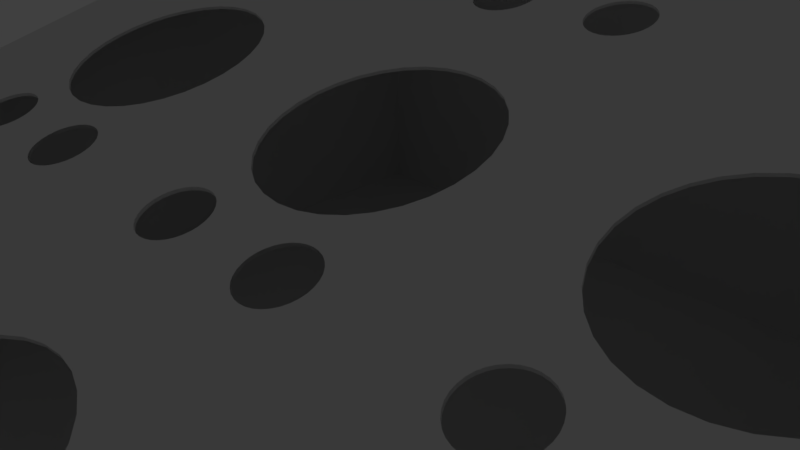 # Source: boitier.blend  (saved by Blender 2.79.0; exported with 4.5.12 LTS)
import bpy
from mathutils import Matrix  # noqa: F401  (used for matrix-valued properties, if any)

bpy.ops.wm.read_factory_settings(use_empty=True)
scene = bpy.context.scene
scene.name = 'Scene'

# ---- collections
col_collection_1 = bpy.data.collections.new('Collection 1'); scene.collection.children.link(col_collection_1)
col_collection_2 = bpy.data.collections.new('Collection 2'); scene.collection.children.link(col_collection_2)
col_collection_2.hide_render = True
col_collection_2.hide_viewport = True
col_collection_3 = bpy.data.collections.new('Collection 3'); scene.collection.children.link(col_collection_3)
col_collection_3.hide_render = True
col_collection_3.hide_viewport = True
col_collection_5 = bpy.data.collections.new('Collection 5'); scene.collection.children.link(col_collection_5)
col_collection_5.hide_render = True
col_collection_5.hide_viewport = True
col_collection_11 = bpy.data.collections.new('Collection 11'); scene.collection.children.link(col_collection_11)
col_collection_11.hide_render = True
col_collection_11.hide_viewport = True

# ---- materials (node trees are filled in below, after node groups)
mat_material = bpy.data.materials.new('Material')
mat_material.alpha_threshold = 0.0
mat_material.use_transparent_shadow = False
mat_material.roughness = 0.5
mat_material.line_color = (0.0, 0.0, 0.0, 1.0)

# ---- material node trees

# ---- world
world_world = bpy.data.worlds.new('World'); scene.world = world_world
world_world.color = (0.05088, 0.05088, 0.05088)
world_world.use_sun_shadow = False
world_world.sun_shadow_jitter_overblur = 0.0
world_world.cycles.sampling_method = 'MANUAL'

# ---- cameras
cam_camera = bpy.data.cameras.new('Camera')
cam_camera.clip_end = 100.0
cam_camera.lens = 35.0
cam_camera.sensor_width = 32.0
cam_camera.sensor_height = 18.0
cam_camera.ortho_scale = 7.314
cam_camera.dof.focus_distance = 0.0
cam_camera.dof.aperture_fstop = 128.0

# ---- lights
light_lamp = bpy.data.lights.new('Lamp', 'POINT')
light_lamp.transmission_factor = 0.0
light_lamp.cutoff_distance = 30.0
light_lamp.energy = 100.0
light_lamp.shadow_buffer_clip_start = 1.001
light_lamp.shadow_soft_size = 0.1
light_lamp.shadow_maximum_resolution = 0.006
light_lamp.use_absolute_resolution = True

# ---- meshes
me_cube_007 = bpy.data.meshes.new('Cube.007')
me_cube_007.from_pydata([(-101.2, -101.2, -101.2), (-101.2, -101.4, -24.23), (-101.2, 101.2, -101.2), (-101.1, 100.8, 101.5), (101.2, -101.2, -101.2), (101.2, -101.4, -24.23), (101.2, 101.2, -101.2), (101.1, 100.8, 101.5), (-100.0, -100.0, -100.0), (-100.0, -100.0, -25.0), (-100.0, 100.0, -100.0), (-100.0, 100.0, 100.0), (100.0, -100.0, -100.0), (100.0, -100.0, -25.0), (100.0, 100.0, -100.0), (100.0, 100.0, 100.0), (77.29, -1.45, 37.89), (77.29, -1.285, 36.7), (76.21, -4.839, 35.78), (76.21, -4.673, 34.58), (74.47, -7.962, 33.84), (74.47, -7.795, 32.63), (72.13, -10.7, 32.14), (72.13, -10.53, 30.92), (69.28, -12.95, 30.74), (69.28, -12.78, 29.51), (66.03, -48.98, 8.34), (66.03, -48.8, 7.001), (69.28, -50.65, 7.303), (69.28, -50.47, 5.958), (72.13, -52.9, 5.906), (72.13, -52.71, 4.555), (74.47, -55.64, 4.204), (74.47, -55.45, 2.844), (76.21, -58.76, 2.262), (76.21, -58.57, 0.8929), (77.29, -62.15, 0.1554), (77.29, -61.96, -1.224), (77.65, -65.67, -2.036), (77.65, -65.48, -3.426), (77.29, -69.2, -4.227), (77.29, -69.01, -5.628), (76.21, -72.59, -6.333), (76.21, -72.39, -7.745), (74.47, -75.71, -8.275), (74.47, -75.51, -9.697), (72.13, -78.45, -9.977), (72.13, -78.25, -11.41), (69.28, -80.7, -11.37), (69.28, -80.5, -12.81), (66.03, -82.37, -12.41), (66.03, -82.17, -13.85), (48.37, -12.95, 30.74), (48.37, -12.78, 29.51), (66.03, -14.62, 29.7), (66.03, -14.45, 28.47), (51.62, -14.62, 29.7), (51.62, -14.45, 28.47), (62.5, -15.64, 29.07), (62.5, -15.47, 27.83), (55.15, -15.64, 29.07), (55.15, -15.47, 27.83), (58.82, -15.99, 28.85), (58.82, -15.82, 27.61), (62.5, -47.95, 8.979), (62.5, -47.77, 7.644), (58.82, -47.61, 9.195), (58.82, -47.42, 7.86), (55.15, -47.95, 8.979), (55.15, -47.77, 7.644), (51.62, -48.98, 8.34), (51.62, -48.8, 7.001), (48.37, -50.65, 7.303), (48.37, -50.47, 5.958), (48.37, -80.7, -11.37), (48.37, -80.5, -12.81), (51.62, -82.37, -12.41), (51.62, -82.17, -13.85), (62.5, -83.39, -13.05), (62.5, -83.19, -14.5), (55.15, -83.39, -13.05), (55.15, -83.19, -14.5), (58.82, -83.74, -13.27), (58.82, -83.54, -14.71), (18.46, -1.45, 37.89), (18.46, -1.285, 36.7), (17.39, -4.839, 35.78), (17.39, -4.673, 34.58), (41.43, -4.839, 35.78), (41.43, -4.673, 34.58), (43.17, -7.962, 33.84), (43.17, -7.795, 32.63), (45.51, -10.7, 32.14), (45.51, -10.53, 30.92), (45.51, -52.9, 5.906), (45.51, -52.71, 4.555), (43.17, -55.64, 4.204), (43.17, -55.45, 2.844), (41.43, -58.76, 2.262), (41.43, -58.57, 0.8929), (17.39, -58.76, 2.262), (17.39, -58.57, 0.8929), (18.46, -62.15, 0.1554), (18.46, -61.96, -1.224), (40.36, -62.15, 0.1554), (40.36, -61.96, -1.224), (18.82, -65.67, -2.036), (18.82, -65.48, -3.426), (40.0, -65.67, -2.036), (40.0, -65.48, -3.426), (18.46, -69.2, -4.227), (18.46, -69.01, -5.628), (40.36, -69.2, -4.227), (40.36, -69.01, -5.628), (17.39, -72.59, -6.333), (17.39, -72.39, -7.745), (41.43, -72.59, -6.333), (41.43, -72.39, -7.745), (43.17, -75.71, -8.275), (43.17, -75.51, -9.697), (45.51, -78.45, -9.977), (45.51, -78.25, -11.41), (15.65, -7.962, 33.84), (15.65, -7.795, 32.63), (13.31, -10.7, 32.14), (13.31, -10.53, 30.92), (10.46, -12.95, 30.74), (10.46, -12.78, 29.51), (7.203, -14.62, 29.7), (7.203, -14.45, 28.47), (3.672, -15.64, 29.07), (3.672, -15.47, 27.83), (3.672, -47.95, 8.979), (3.672, -47.77, 7.643), (7.203, -48.98, 8.34), (7.203, -48.8, 7.001), (10.46, -50.65, 7.303), (10.46, -50.47, 5.958), (13.31, -52.9, 5.906), (13.31, -52.71, 4.555), (15.65, -55.64, 4.204), (15.65, -55.45, 2.844), (15.65, -75.71, -8.275), (15.65, -75.51, -9.697), (13.31, -78.45, -9.977), (13.31, -78.25, -11.41), (10.46, -80.7, -11.37), (10.46, -80.5, -12.81), (7.203, -82.37, -12.41), (7.203, -82.17, -13.85), (3.672, -83.39, -13.05), (3.672, -83.19, -14.5), (-15.65, -7.962, 33.84), (-15.65, -7.795, 32.63), (-13.31, -10.7, 32.14), (-13.31, -10.53, 30.92), (-10.46, -12.95, 30.74), (-10.46, -12.78, 29.51), (-7.203, -14.62, 29.7), (-7.203, -14.45, 28.47), (-3.672, -15.64, 29.07), (-3.672, -15.47, 27.83), (-3.815e-06, -15.99, 28.85), (-3.815e-06, -15.82, 27.61), (0.0, -47.61, 9.195), (0.0, -47.42, 7.86), (-3.672, -47.95, 8.979), (-3.672, -47.77, 7.644), (-7.203, -48.98, 8.34), (-7.203, -48.8, 7.001), (-10.46, -50.65, 7.303), (-10.46, -50.47, 5.958), (-13.31, -52.9, 5.906), (-13.31, -52.71, 4.555), (-15.65, -55.64, 4.204), (-15.65, -55.45, 2.844), (-15.65, -75.71, -8.275), (-15.65, -75.51, -9.697), (-13.31, -78.45, -9.977), (-13.31, -78.25, -11.41), (-10.46, -80.7, -11.37), (-10.46, -80.5, -12.81), (-7.203, -82.37, -12.41), (-7.203, -82.17, -13.85), (-3.672, -83.39, -13.05), (-3.672, -83.19, -14.5), (-3.815e-06, -83.74, -13.27), (-3.815e-06, -83.54, -14.71), (-40.36, -1.45, 37.89), (-40.36, -1.285, 36.7), (-41.43, -4.839, 35.78), (-41.43, -4.673, 34.58), (-17.39, -4.839, 35.78), (-17.39, -4.673, 34.58), (-43.17, -55.64, 4.204), (-43.17, -55.45, 2.844), (-41.43, -58.76, 2.262), (-41.43, -58.57, 0.8929), (-17.39, -58.76, 2.262), (-17.39, -58.57, 0.8929), (-40.36, -62.15, 0.1554), (-40.36, -61.96, -1.224), (-18.46, -62.15, 0.1554), (-18.46, -61.96, -1.224), (-40.0, -65.67, -2.036), (-40.0, -65.48, -3.426), (-18.82, -65.67, -2.036), (-18.82, -65.48, -3.426), (-40.36, -69.2, -4.227), (-40.36, -69.01, -5.628), (-18.46, -69.2, -4.227), (-18.46, -69.01, -5.628), (-41.43, -72.59, -6.333), (-41.43, -72.39, -7.745), (-17.39, -72.59, -6.333), (-17.39, -72.39, -7.745), (-43.17, -75.71, -8.275), (-43.17, -75.51, -9.697), (-43.17, -7.962, 33.84), (-43.17, -7.795, 32.63), (-45.51, -10.7, 32.14), (-45.51, -10.53, 30.92), (-48.37, -12.95, 30.74), (-48.37, -12.78, 29.51), (-51.62, -14.62, 29.7), (-51.62, -14.45, 28.47), (-55.15, -15.64, 29.07), (-55.15, -15.47, 27.83), (-62.5, -15.64, 29.07), (-62.5, -15.47, 27.83), (-58.82, -15.99, 28.85), (-58.82, -15.82, 27.61), (-55.15, -47.95, 8.979), (-55.15, -47.77, 7.643), (-58.82, -47.61, 9.195), (-58.82, -47.42, 7.86), (-62.5, -47.95, 8.979), (-62.5, -47.77, 7.644), (-51.62, -48.98, 8.34), (-51.62, -48.8, 7.001), (-48.37, -50.65, 7.303), (-48.37, -50.47, 5.958), (-45.51, -52.9, 5.906), (-45.51, -52.71, 4.555), (-45.51, -78.45, -9.977), (-45.51, -78.25, -11.41), (-48.37, -80.7, -11.37), (-48.37, -80.5, -12.81), (-51.62, -82.37, -12.41), (-51.62, -82.17, -13.85), (-55.15, -83.39, -13.05), (-55.15, -83.19, -14.5), (-62.5, -83.39, -13.05), (-62.5, -83.19, -14.5), (-58.82, -83.74, -13.27), (-58.82, -83.54, -14.71), (-76.21, -4.839, 35.78), (-76.21, -4.673, 34.58), (-74.47, -7.962, 33.84), (-74.47, -7.795, 32.63), (-72.13, -10.7, 32.14), (-72.13, -10.53, 30.92), (-69.28, -12.95, 30.74), (-69.28, -12.78, 29.51), (-66.03, -14.62, 29.7), (-66.03, -14.45, 28.47), (-66.03, -48.98, 8.34), (-66.03, -48.8, 7.001), (-69.28, -50.65, 7.303), (-69.28, -50.47, 5.958), (-72.13, -52.9, 5.906), (-72.13, -52.71, 4.555), (-74.47, -55.64, 4.204), (-74.47, -55.45, 2.844), (-76.21, -58.76, 2.262), (-76.21, -58.57, 0.8929), (-77.29, -62.15, 0.1554), (-77.29, -61.96, -1.224), (-77.65, -65.67, -2.036), (-77.65, -65.48, -3.426), (-77.29, -69.2, -4.227), (-77.29, -69.01, -5.628), (-76.21, -72.59, -6.333), (-76.21, -72.39, -7.745), (-74.47, -75.71, -8.275), (-74.47, -75.51, -9.697), (-72.13, -78.45, -9.977), (-72.13, -78.25, -11.41), (-69.28, -80.7, -11.37), (-69.28, -80.5, -12.81), (-66.03, -82.37, -12.41), (-66.03, -82.17, -13.85), (77.29, 5.599, 42.27), (77.29, 5.761, 41.1), (77.65, 2.075, 40.08), (77.65, 2.238, 38.9), (76.21, 8.988, 44.38), (76.21, 9.149, 43.22), (72.13, 14.85, 48.02), (72.13, 15.01, 46.88), (69.28, 17.1, 49.42), (69.28, 17.25, 48.28), (74.47, 12.11, 46.32), (74.47, 12.27, 45.17), (62.5, 19.79, 51.1), (62.5, 19.95, 49.97), (66.03, 18.77, 50.46), (66.03, 18.92, 49.33), (55.15, 19.79, 51.1), (55.15, 19.95, 49.97), (51.62, 18.77, 50.46), (51.62, 18.92, 49.33), (48.37, 17.1, 49.42), (48.37, 17.25, 48.28), (45.51, 14.85, 48.02), (45.51, 15.01, 46.88), (43.17, 12.11, 46.32), (43.17, 12.27, 45.17), (15.65, 12.11, 46.32), (15.65, 12.27, 45.17), (17.39, 8.988, 44.38), (17.39, 9.149, 43.22), (41.43, 8.988, 44.38), (41.43, 9.149, 43.22), (18.46, 5.599, 42.27), (18.46, 5.761, 41.1), (40.36, 5.599, 42.27), (40.36, 5.761, 41.1), (18.82, 2.075, 40.08), (18.82, 2.238, 38.9), (40.0, 2.075, 40.08), (40.0, 2.238, 38.9), (40.36, -1.45, 37.89), (40.36, -1.285, 36.7), (10.46, 17.1, 49.42), (10.46, 17.25, 48.28), (13.31, 14.85, 48.02), (13.31, 15.01, 46.88), (3.672, 19.79, 51.1), (3.672, 19.95, 49.97), (7.203, 18.77, 50.46), (7.203, 18.92, 49.33), (-7.203, 18.77, 50.46), (-7.203, 18.92, 49.33), (-3.672, 19.79, 51.1), (-3.672, 19.95, 49.97), (-10.46, 17.1, 49.42), (-10.46, 17.25, 48.28), (-13.31, 14.85, 48.02), (-13.31, 15.01, 46.88), (-15.65, 12.11, 46.32), (-15.65, 12.27, 45.17), (-17.39, 8.988, 44.38), (-17.39, 9.149, 43.22), (-18.46, 5.599, 42.27), (-18.46, 5.761, 41.1), (-40.0, 2.075, 40.08), (-40.0, 2.238, 38.9), (-18.82, 2.075, 40.08), (-18.82, 2.238, 38.9), (-18.46, -1.45, 37.89), (-18.46, -1.285, 36.7), (-41.43, 8.988, 44.38), (-41.43, 9.149, 43.22), (-40.36, 5.599, 42.27), (-40.36, 5.761, 41.1), (-55.15, 19.79, 51.1), (-55.15, 19.95, 49.97), (-62.5, 19.79, 51.1), (-62.5, 19.95, 49.97), (-51.62, 18.77, 50.46), (-51.62, 18.92, 49.33), (-66.03, 18.77, 50.46), (-66.03, 18.92, 49.33), (-48.37, 17.1, 49.42), (-48.37, 17.25, 48.28), (-69.28, 17.1, 49.42), (-69.28, 17.25, 48.28), (-45.51, 14.85, 48.02), (-45.51, 15.01, 46.88), (-72.13, 14.85, 48.02), (-72.13, 15.01, 46.88), (-43.17, 12.11, 46.32), (-43.17, 12.27, 45.17), (-74.47, 12.11, 46.32), (-74.47, 12.27, 45.17), (-76.21, 8.988, 44.38), (-76.21, 9.149, 43.22), (-77.29, 5.599, 42.27), (-77.29, 5.761, 41.1), (-77.65, 2.075, 40.08), (-77.65, 2.238, 38.9), (-77.29, -1.45, 37.89), (-77.29, -1.285, 36.7), (69.28, 54.8, 72.86), (69.28, 54.94, 71.84), (66.03, 53.13, 71.82), (66.03, 53.27, 70.8), (62.5, 52.1, 71.18), (62.5, 52.25, 70.15), (58.82, 51.76, 70.96), (58.82, 51.9, 69.94), (58.82, 20.14, 51.31), (58.82, 20.3, 50.19), (51.62, 53.13, 71.82), (51.62, 53.27, 70.8), (55.15, 52.1, 71.18), (55.15, 52.25, 70.15), (10.46, 54.8, 72.86), (10.46, 54.94, 71.84), (7.203, 53.13, 71.82), (7.203, 53.27, 70.8), (3.672, 52.1, 71.18), (3.672, 52.25, 70.15), (-3.672, 52.1, 71.18), (-3.672, 52.25, 70.15), (-3.815e-06, 51.76, 70.96), (-3.815e-06, 51.9, 69.94), (0.0, 20.14, 51.31), (0.0, 20.3, 50.19), (-48.37, 54.8, 72.86), (-48.37, 54.94, 71.84), (-51.62, 53.13, 71.82), (-51.62, 53.27, 70.8), (-7.203, 53.13, 71.82), (-7.203, 53.27, 70.8), (-55.15, 52.1, 71.18), (-55.15, 52.25, 70.15), (-58.82, 51.76, 70.96), (-58.82, 51.9, 69.94), (-58.82, 20.14, 51.31), (-58.82, 20.3, 50.19), (-66.03, 53.13, 71.82), (-66.03, 53.27, 70.8), (-62.5, 52.1, 71.18), (-62.5, 52.25, 70.15), (76.21, 62.91, 77.9), (76.21, 63.05, 76.9), (74.47, 59.79, 75.96), (74.47, 59.92, 74.95), (72.13, 57.05, 74.25), (72.13, 57.19, 73.24), (45.51, 57.05, 74.25), (45.51, 57.19, 73.24), (48.37, 54.8, 72.86), (48.37, 54.94, 71.84), (17.39, 62.91, 77.9), (17.39, 63.05, 76.9), (15.65, 59.79, 75.96), (15.65, 59.92, 74.95), (43.17, 59.79, 75.96), (43.17, 59.92, 74.95), (13.31, 57.05, 74.25), (13.31, 57.19, 73.24), (-13.31, 57.05, 74.25), (-13.31, 57.19, 73.24), (-10.46, 54.8, 72.86), (-10.46, 54.94, 71.84), (-15.65, 59.79, 75.96), (-15.65, 59.92, 74.95), (-43.17, 59.79, 75.96), (-43.17, 59.92, 74.95), (-45.51, 57.05, 74.25), (-45.51, 57.19, 73.24), (-74.47, 59.79, 75.96), (-74.47, 59.92, 74.95), (-72.13, 57.05, 74.25), (-72.13, 57.19, 73.24), (-69.28, 54.8, 72.86), (-69.28, 54.94, 71.84), (77.65, 69.82, 82.2), (77.65, 69.96, 81.22), (77.29, 66.3, 80.0), (77.29, 66.43, 79.02), (41.43, 62.91, 77.9), (41.43, 63.05, 76.9), (40.0, 69.82, 82.2), (40.0, 69.96, 81.22), (40.36, 66.3, 80.0), (40.36, 66.43, 79.02), (18.82, 69.82, 82.2), (18.82, 69.96, 81.22), (18.46, 66.3, 80.0), (18.46, 66.43, 79.02), (-18.46, 66.3, 80.0), (-18.46, 66.43, 79.02), (-17.39, 62.91, 77.9), (-17.39, 63.05, 76.9), (-40.0, 69.82, 82.2), (-40.0, 69.96, 81.22), (-18.82, 69.82, 82.2), (-18.82, 69.96, 81.22), (-40.36, 66.3, 80.0), (-40.36, 66.43, 79.02), (-41.43, 62.91, 77.9), (-41.43, 63.05, 76.9), (-76.21, 62.91, 77.9), (-76.21, 63.05, 76.9), (-77.65, 69.82, 82.2), (-77.65, 69.96, 81.22), (-77.29, 66.3, 80.0), (-77.29, 66.43, 79.02), (76.21, 76.74, 86.49), (76.21, 76.87, 85.54), (77.29, 73.35, 84.39), (77.29, 73.48, 83.43), (40.36, 73.35, 84.39), (40.36, 73.48, 83.43), (41.43, 76.74, 86.49), (41.43, 76.87, 85.54), (17.39, 76.74, 86.49), (17.39, 76.87, 85.54), (18.46, 73.35, 84.39), (18.46, 73.48, 83.43), (-17.39, 76.74, 86.49), (-17.39, 76.87, 85.54), (-18.46, 73.35, 84.39), (-18.46, 73.48, 83.43), (-40.36, 73.35, 84.39), (-40.36, 73.48, 83.43), (-41.43, 76.74, 86.49), (-41.43, 76.87, 85.54), (-76.21, 76.74, 86.49), (-76.21, 76.87, 85.54), (-77.29, 73.35, 84.39), (-77.29, 73.48, 83.43), (69.28, 84.85, 91.53), (69.28, 84.97, 90.61), (72.13, 82.6, 90.14), (72.13, 82.73, 89.2), (74.47, 79.86, 88.44), (74.47, 79.99, 87.49), (48.37, 84.85, 91.53), (48.37, 84.97, 90.61), (45.51, 82.6, 90.14), (45.51, 82.73, 89.2), (43.17, 79.86, 88.44), (43.17, 79.99, 87.49), (10.46, 84.85, 91.53), (10.46, 84.97, 90.61), (13.31, 82.6, 90.14), (13.31, 82.73, 89.2), (15.65, 79.86, 88.44), (15.65, 79.99, 87.49), (-10.46, 84.85, 91.53), (-10.46, 84.97, 90.61), (-13.31, 82.6, 90.14), (-13.31, 82.73, 89.2), (-15.65, 79.86, 88.44), (-15.65, 79.99, 87.49), (-43.17, 79.86, 88.44), (-43.17, 79.99, 87.49), (-48.37, 84.85, 91.53), (-48.37, 84.97, 90.61), (-45.51, 82.6, 90.14), (-45.51, 82.73, 89.2), (-72.13, 82.6, 90.14), (-72.13, 82.73, 89.2), (-74.47, 79.86, 88.44), (-74.47, 79.99, 87.49), (62.5, 87.54, 93.21), (62.5, 87.67, 92.29), (66.03, 86.51, 92.57), (66.03, 86.64, 91.65), (58.82, 87.89, 93.43), (58.82, 88.02, 92.51), (55.15, 87.54, 93.21), (55.15, 87.67, 92.29), (51.62, 86.51, 92.57), (51.62, 86.64, 91.65), (0.0, 87.89, 93.43), (0.0, 88.02, 92.51), (3.672, 87.54, 93.21), (3.672, 87.67, 92.29), (7.203, 86.51, 92.57), (7.203, 86.64, 91.65), (-3.672, 87.54, 93.21), (-3.672, 87.67, 92.29), (-7.203, 86.51, 92.57), (-7.203, 86.64, 91.65), (-51.62, 86.51, 92.57), (-51.62, 86.64, 91.65), (-58.82, 87.89, 93.43), (-58.82, 88.02, 92.51), (-55.15, 87.54, 93.21), (-55.15, 87.67, 92.29), (-62.5, 87.54, 93.21), (-62.5, 87.67, 92.29), (-66.03, 86.51, 92.57), (-66.03, 86.64, 91.65), (-69.28, 84.85, 91.53), (-69.28, 84.97, 90.61), (73.86, -29.54, 20.42), (73.86, -29.37, 19.15), (73.86, -29.54, 20.42), (73.86, -29.37, 19.15), (72.84, -29.89, 18.82), (72.84, -30.07, 20.1), (72.84, -29.89, 18.82), (72.84, -30.07, 20.1), (73.86, -87.9, -15.85), (73.86, -87.7, -17.31), (72.84, -87.38, -15.53), (72.84, -87.18, -16.99), (74.75, -88.61, -16.29), (74.75, -88.4, -17.75), (75.48, -89.46, -16.82), (75.48, -89.26, -18.29), (76.02, -90.44, -17.43), (76.02, -90.24, -18.9), (76.36, -91.5, -18.09), (76.36, -91.29, -19.56), (76.47, -92.6, -18.77), (76.47, -92.4, -20.25), (76.36, -93.7, -19.46), (76.36, -93.5, -20.94), (76.02, -94.76, -20.12), (76.02, -94.56, -21.6), (75.48, -95.73, -20.72), (75.48, -95.53, -22.21), (74.75, -96.59, -21.25), (74.75, -96.39, -22.74), (73.86, -97.29, -21.69), (73.86, -97.09, -23.18), (72.84, -97.81, -22.02), (72.84, -97.61, -23.51), (67.32, -29.37, 19.15), (67.32, -29.54, 20.42), (68.34, -29.89, 18.82), (68.34, -30.07, 20.1), (68.34, -29.89, 18.82), (68.34, -30.07, 20.1), (69.44, -30.21, 18.62), (69.44, -30.39, 19.9), (69.44, -30.21, 18.62), (69.44, -30.39, 19.9), (71.74, -30.21, 18.62), (71.74, -30.39, 19.9), (71.74, -30.21, 18.62), (71.74, -30.39, 19.9), (70.59, -30.32, 18.55), (70.59, -30.5, 19.83), (70.59, -30.32, 18.55), (70.59, -30.5, 19.83), (70.59, -86.95, -15.26), (70.59, -86.75, -16.72), (71.74, -87.06, -15.33), (71.74, -86.86, -16.79), (69.44, -87.06, -15.33), (69.44, -86.86, -16.79), (68.34, -87.38, -15.53), (68.34, -87.18, -16.99), (67.32, -87.9, -15.85), (67.32, -87.7, -17.31), (68.34, -97.81, -22.02), (68.34, -97.61, -23.51), (69.44, -98.14, -22.22), (69.44, -97.93, -23.71), (71.74, -98.14, -22.22), (71.74, -97.93, -23.71), (70.59, -98.24, -22.28), (70.59, -98.04, -23.77), (66.43, -88.61, -16.29), (66.43, -88.4, -17.75), (65.7, -89.46, -16.82), (65.7, -89.26, -18.29), (65.15, -90.44, -17.43), (65.15, -90.24, -18.9), (64.82, -91.5, -18.09), (64.82, -91.29, -19.56), (17.2, -90.44, -17.43), (17.2, -90.24, -18.9), (17.53, -91.5, -18.09), (17.53, -91.29, -19.56), (64.71, -92.6, -18.77), (64.71, -92.4, -20.25), (64.82, -93.7, -19.46), (64.82, -93.5, -20.94), (17.65, -92.6, -18.77), (17.65, -92.4, -20.25), (65.15, -94.76, -20.12), (65.15, -94.56, -21.6), (17.53, -93.7, -19.46), (17.53, -93.5, -20.94), (65.7, -95.73, -20.72), (65.7, -95.53, -22.21), (66.43, -96.59, -21.25), (66.43, -96.39, -22.74), (17.2, -94.76, -20.12), (17.2, -94.56, -21.6), (67.32, -97.29, -21.69), (67.32, -97.09, -23.18), (15.03, -29.37, 19.15), (15.03, -29.54, 20.42), (15.03, -29.37, 19.15), (15.03, -29.54, 20.42), (14.02, -29.89, 18.82), (14.02, -30.07, 20.1), (14.02, -29.89, 18.82), (14.02, -30.07, 20.1), (12.91, -30.21, 18.62), (12.91, -30.39, 19.9), (12.91, -30.21, 18.62), (12.91, -30.39, 19.9), (11.76, -30.32, 18.55), (11.76, -30.5, 19.83), (12.91, -87.06, -15.33), (12.91, -86.86, -16.79), (14.02, -87.38, -15.53), (14.02, -87.18, -16.99), (15.03, -87.9, -15.85), (15.03, -87.7, -17.31), (15.92, -88.61, -16.29), (15.92, -88.4, -17.75), (16.66, -89.46, -16.82), (16.66, -89.26, -18.29), (16.66, -95.73, -20.72), (16.66, -95.53, -22.21), (15.92, -96.59, -21.25), (15.92, -96.39, -22.74), (15.03, -97.29, -21.69), (15.03, -97.09, -23.18), (14.02, -97.81, -22.02), (14.02, -97.61, -23.51), (12.91, -98.14, -22.22), (12.91, -97.93, -23.71), (11.76, -98.24, -22.28), (11.76, -98.04, -23.77), (8.497, -29.37, 19.15), (8.497, -29.54, 20.42), (9.514, -29.89, 18.82), (9.514, -30.07, 20.1), (9.514, -29.89, 18.82), (9.514, -30.07, 20.1), (10.62, -30.21, 18.62), (10.62, -30.39, 19.9), (10.62, -30.21, 18.62), (10.62, -30.39, 19.9), (11.76, -30.32, 18.55), (11.76, -30.5, 19.83), (11.76, -86.95, -15.26), (11.76, -86.75, -16.72), (10.62, -87.06, -15.33), (10.62, -86.86, -16.79), (9.514, -87.38, -15.53), (9.514, -87.18, -16.99), (8.497, -87.9, -15.85), (8.497, -87.7, -17.31), (7.605, -88.61, -16.29), (7.605, -88.4, -17.75), (6.874, -89.46, -16.82), (6.874, -89.26, -18.29), (6.874, -95.73, -20.72), (6.874, -95.53, -22.21), (7.605, -96.59, -21.25), (7.605, -96.39, -22.74), (8.497, -97.29, -21.69), (8.497, -97.09, -23.18), (9.514, -97.81, -22.02), (9.514, -97.61, -23.51), (10.62, -98.14, -22.22), (10.62, -97.93, -23.71), (-42.17, -89.26, -18.29), (-42.17, -89.46, -16.82), (6.33, -90.44, -17.43), (6.33, -90.24, -18.9), (5.995, -91.5, -18.09), (5.995, -91.29, -19.56), (-41.62, -90.24, -18.9), (-41.62, -90.44, -17.43), (5.882, -92.6, -18.77), (5.882, -92.4, -20.25), (-41.29, -91.5, -18.09), (-41.29, -91.29, -19.56), (5.995, -93.7, -19.46), (5.995, -93.5, -20.94), (-41.18, -92.6, -18.77), (-41.18, -92.4, -20.25), (6.33, -94.76, -20.12), (6.33, -94.56, -21.6), (-41.29, -93.7, -19.46), (-41.29, -93.5, -20.94), (-41.62, -94.76, -20.12), (-41.62, -94.56, -21.6), (-42.17, -95.73, -20.72), (-42.17, -95.53, -22.21), (-42.9, -96.59, -21.25), (-42.9, -96.39, -22.74), (-43.79, -29.37, 19.15), (-43.79, -29.54, 20.42), (-43.79, -29.37, 19.15), (-43.79, -29.54, 20.42), (-44.81, -29.89, 18.82), (-44.81, -30.07, 20.1), (-44.81, -29.89, 18.82), (-44.81, -30.07, 20.1), (-45.91, -30.21, 18.62), (-45.91, -30.39, 19.9), (-48.21, -30.21, 18.62), (-48.21, -30.39, 19.9), (-45.91, -30.21, 18.62), (-45.91, -30.39, 19.9), (-48.21, -30.21, 18.62), (-48.21, -30.39, 19.9), (-47.06, -30.32, 18.55), (-47.06, -30.5, 19.83), (-47.06, -30.32, 18.55), (-47.06, -30.5, 19.83), (-47.06, -86.75, -16.72), (-47.06, -86.95, -15.26), (-48.21, -86.86, -16.79), (-48.21, -87.06, -15.33), (-45.91, -86.86, -16.79), (-45.91, -87.06, -15.33), (-44.81, -87.18, -16.99), (-44.81, -87.38, -15.53), (-43.79, -87.7, -17.31), (-43.79, -87.9, -15.85), (-42.9, -88.4, -17.75), (-42.9, -88.61, -16.29), (-43.79, -97.29, -21.69), (-43.79, -97.09, -23.18), (-44.81, -97.81, -22.02), (-44.81, -97.61, -23.51), (-45.91, -98.14, -22.22), (-45.91, -97.93, -23.71), (-48.21, -98.14, -22.22), (-48.21, -97.93, -23.71), (-47.06, -98.24, -22.28), (-47.06, -98.04, -23.77), (-50.33, -29.54, 20.42), (-50.33, -29.37, 19.15), (-49.31, -29.89, 18.82), (-49.31, -30.07, 20.1), (-49.31, -29.89, 18.82), (-49.31, -30.07, 20.1), (-49.31, -87.18, -16.99), (-49.31, -87.38, -15.53), (-50.33, -87.7, -17.31), (-50.33, -87.9, -15.85), (-51.22, -88.4, -17.75), (-51.22, -88.61, -16.29), (-51.95, -89.26, -18.29), (-51.95, -89.46, -16.82), (-52.49, -90.24, -18.9), (-52.49, -90.44, -17.43), (-52.83, -91.29, -19.56), (-52.83, -91.5, -18.09), (-52.94, -92.4, -20.25), (-52.94, -92.6, -18.77), (-52.83, -93.7, -19.46), (-52.83, -93.5, -20.94), (-52.49, -94.76, -20.12), (-52.49, -94.56, -21.6), (-51.95, -95.73, -20.72), (-51.95, -95.53, -22.21), (-51.22, -96.59, -21.25), (-51.22, -96.39, -22.74), (-50.33, -97.29, -21.69), (-50.33, -97.09, -23.18), (-49.31, -97.81, -22.02), (-49.31, -97.61, -23.51), (74.75, -20.68, 24.57), (74.75, -20.86, 25.82), (75.48, -21.54, 24.04), (75.48, -21.71, 25.29), (75.48, -21.54, 24.04), (75.48, -21.71, 25.29), (76.02, -22.52, 23.43), (76.02, -22.69, 24.69), (76.02, -22.52, 23.43), (76.02, -22.69, 24.69), (76.36, -23.57, 22.77), (76.36, -23.75, 24.03), (76.36, -23.57, 22.77), (76.36, -23.75, 24.03), (76.47, -24.68, 22.08), (76.47, -24.85, 23.34), (76.47, -24.68, 22.08), (76.47, -24.85, 23.34), (76.36, -25.78, 21.39), (76.36, -25.95, 22.66), (76.36, -25.78, 21.39), (76.36, -25.95, 22.66), (76.02, -26.84, 20.73), (76.02, -27.01, 22.0), (76.02, -26.84, 20.73), (76.02, -27.01, 22.0), (75.48, -27.81, 20.12), (75.48, -27.99, 21.39), (75.48, -27.81, 20.12), (75.48, -27.99, 21.39), (74.75, -28.67, 19.58), (74.75, -28.84, 20.86), (74.75, -28.67, 19.58), (74.75, -28.84, 20.86), (72.84, -19.63, 26.59), (72.84, -19.46, 25.34), (72.84, -19.63, 26.59), (72.84, -19.46, 25.34), (68.34, -19.46, 25.34), (68.34, -19.63, 26.59), (68.34, -19.46, 25.34), (68.34, -19.63, 26.59), (73.86, -20.16, 26.26), (73.86, -19.98, 25.01), (73.86, -20.16, 26.26), (73.86, -19.98, 25.01), (67.32, -19.98, 25.01), (67.32, -20.16, 26.26), (67.32, -19.98, 25.01), (67.32, -20.16, 26.26), (74.75, -20.68, 24.57), (74.75, -20.86, 25.82), (66.43, -20.68, 24.57), (66.43, -20.86, 25.82), (66.43, -20.68, 24.57), (66.43, -20.86, 25.82), (66.43, -28.67, 19.58), (66.43, -28.84, 20.86), (66.43, -28.67, 19.58), (66.43, -28.84, 20.86), (67.32, -29.37, 19.15), (67.32, -29.54, 20.42), (65.7, -21.54, 24.04), (65.7, -21.71, 25.29), (65.7, -21.54, 24.04), (65.7, -21.71, 25.29), (65.7, -27.81, 20.12), (65.7, -27.99, 21.39), (65.7, -27.81, 20.12), (65.7, -27.99, 21.39), (65.15, -22.52, 23.43), (65.15, -22.69, 24.69), (65.15, -22.52, 23.43), (65.15, -22.69, 24.69), (65.15, -26.84, 20.73), (65.15, -27.01, 22.0), (64.82, -25.78, 21.39), (64.82, -25.95, 22.66), (65.15, -26.84, 20.73), (65.15, -27.01, 22.0), (64.82, -23.57, 22.77), (64.82, -23.75, 24.03), (64.82, -23.57, 22.77), (64.82, -23.75, 24.03), (64.82, -25.78, 21.39), (64.82, -25.95, 22.66), (64.71, -24.68, 22.08), (64.71, -24.85, 23.34), (64.71, -24.68, 22.08), (64.71, -24.85, 23.34), (64.81, -25.84, 22.73), (17.65, -24.68, 22.08), (17.65, -24.85, 23.34), (17.53, -23.57, 22.77), (17.53, -23.75, 24.03), (17.53, -23.57, 22.77), (17.53, -23.75, 24.03), (17.65, -24.68, 22.08), (17.65, -24.85, 23.34), (17.53, -25.78, 21.39), (17.53, -25.95, 22.66), (17.53, -25.78, 21.39), (17.53, -25.95, 22.66), (14.02, -19.46, 25.34), (14.02, -19.63, 26.59), (15.03, -19.98, 25.01), (15.03, -20.16, 26.26), (14.02, -19.46, 25.34), (14.02, -19.63, 26.59), (15.03, -19.98, 25.01), (15.03, -20.16, 26.26), (15.92, -20.68, 24.57), (15.92, -20.86, 25.82), (15.92, -20.68, 24.57), (15.92, -20.86, 25.82), (16.66, -21.54, 24.04), (16.66, -21.71, 25.29), (16.66, -21.54, 24.04), (16.66, -21.71, 25.29), (17.2, -22.52, 23.43), (17.2, -22.69, 24.69), (17.2, -22.52, 23.43), (17.2, -22.69, 24.69), (17.2, -26.84, 20.73), (17.2, -27.01, 22.0), (17.2, -26.84, 20.73), (17.2, -27.01, 22.0), (16.66, -27.81, 20.12), (16.66, -27.99, 21.39), (16.66, -27.81, 20.12), (16.66, -27.99, 21.39), (15.92, -28.67, 19.58), (15.92, -28.84, 20.86), (15.92, -28.67, 19.58), (15.92, -28.84, 20.86), (10.62, -19.14, 25.54), (10.62, -19.31, 26.79), (9.514, -19.46, 25.34), (9.514, -19.63, 26.59), (9.514, -19.46, 25.34), (9.514, -19.63, 26.59), (8.497, -19.98, 25.01), (8.497, -20.16, 26.26), (8.497, -19.98, 25.01), (8.497, -20.16, 26.26), (7.605, -20.68, 24.57), (7.605, -20.86, 25.82), (7.605, -20.68, 24.57), (7.605, -20.86, 25.82), (6.874, -21.54, 24.04), (6.874, -21.71, 25.29), (6.874, -21.54, 24.04), (6.874, -21.71, 25.29), (6.33, -22.52, 23.43), (6.33, -22.69, 24.69), (6.33, -22.52, 23.43), (6.33, -22.69, 24.69), (6.33, -26.84, 20.73), (6.33, -27.01, 22.0), (6.33, -26.84, 20.73), (6.33, -27.01, 22.0), (6.874, -27.81, 20.12), (6.874, -27.99, 21.39), (6.874, -27.81, 20.12), (6.874, -27.99, 21.39), (7.605, -28.67, 19.58), (7.605, -28.84, 20.86), (7.605, -28.67, 19.58), (7.605, -28.84, 20.86), (8.497, -29.37, 19.15), (8.497, -29.54, 20.42), (5.995, -23.57, 22.77), (5.995, -23.75, 24.03), (5.995, -23.57, 22.77), (5.995, -23.75, 24.03), (5.995, -25.78, 21.39), (5.995, -25.95, 22.66), (5.995, -25.78, 21.39), (5.995, -25.95, 22.66), (5.882, -24.68, 22.08), (5.882, -24.85, 23.34), (5.882, -24.68, 22.08), (5.882, -24.85, 23.34), (-41.29, -25.78, 21.39), (-41.29, -25.95, 22.66), (-41.29, -23.57, 22.77), (-41.29, -23.75, 24.03), (-41.18, -24.68, 22.08), (-41.18, -24.85, 23.34), (-41.29, -23.57, 22.77), (-41.29, -23.75, 24.03), (-41.18, -24.68, 22.08), (-41.18, -24.85, 23.34), (-41.29, -25.78, 21.39), (-41.29, -25.95, 22.66), (-41.62, -22.52, 23.43), (-41.62, -22.69, 24.69), (-41.62, -22.52, 23.43), (-41.62, -22.69, 24.69), (-41.62, -26.84, 20.73), (-41.62, -27.01, 22.0), (-41.62, -26.84, 20.73), (-41.62, -27.01, 22.0), (-44.81, -19.46, 25.34), (-44.81, -19.63, 26.59), (-44.81, -19.46, 25.34), (-44.81, -19.63, 26.59), (-49.31, -19.46, 25.34), (-49.31, -19.63, 26.59), (-43.79, -19.98, 25.01), (-43.79, -20.16, 26.26), (-43.79, -19.98, 25.01), (-43.79, -20.16, 26.26), (-50.33, -19.98, 25.01), (-50.33, -20.16, 26.26), (-50.33, -19.98, 25.01), (-50.33, -20.16, 26.26), (-42.9, -20.68, 24.57), (-42.9, -20.86, 25.82), (-42.9, -20.68, 24.57), (-42.9, -20.86, 25.82), (-42.17, -21.54, 24.04), (-42.17, -21.71, 25.29), (-42.17, -21.54, 24.04), (-42.17, -21.71, 25.29), (-42.17, -27.81, 20.12), (-42.17, -27.99, 21.39), (-42.17, -27.81, 20.12), (-42.17, -27.99, 21.39), (-42.9, -28.67, 19.58), (-42.9, -28.84, 20.86), (-42.9, -28.67, 19.58), (-42.9, -28.84, 20.86), (-49.31, -19.46, 25.34), (-49.31, -19.63, 26.59), (-51.22, -20.86, 25.82), (-51.22, -20.68, 24.57), (-51.22, -20.86, 25.82), (-51.22, -20.68, 24.57), (-51.95, -21.54, 24.04), (-51.95, -21.71, 25.29), (-51.95, -21.54, 24.04), (-51.95, -21.71, 25.29), (-52.49, -22.52, 23.43), (-52.49, -22.69, 24.69), (-52.49, -22.52, 23.43), (-52.49, -22.69, 24.69), (-52.83, -23.57, 22.77), (-52.83, -23.75, 24.03), (-52.83, -23.57, 22.77), (-52.83, -23.75, 24.03), (-52.94, -24.68, 22.08), (-52.94, -24.85, 23.34), (-52.94, -24.68, 22.08), (-52.94, -24.85, 23.34), (-52.83, -25.78, 21.39), (-52.83, -25.95, 22.66), (-52.83, -25.78, 21.39), (-52.83, -25.95, 22.66), (-52.49, -26.84, 20.73), (-52.49, -27.01, 22.0), (-52.49, -26.84, 20.73), (-52.49, -27.01, 22.0), (-51.95, -27.81, 20.12), (-51.95, -27.99, 21.39), (-51.95, -27.81, 20.12), (-51.95, -27.99, 21.39), (-51.22, -28.84, 20.86), (-51.22, -28.67, 19.58), (-51.22, -28.84, 20.86), (-51.22, -28.67, 19.58), (-50.33, -29.54, 20.42), (-50.33, -29.37, 19.15), (72.84, 37.83, 61.14), (72.84, 37.68, 62.22), (71.74, 37.51, 60.94), (71.74, 37.36, 62.02), (71.74, -19.14, 25.54), (71.74, -19.31, 26.79), (70.59, -19.03, 25.6), (70.59, -19.2, 26.85), (70.59, -19.03, 25.6), (70.59, -19.2, 26.85), (71.74, -19.14, 25.54), (71.74, -19.31, 26.79), (69.44, 37.51, 60.94), (69.44, 37.36, 62.02), (70.59, 37.4, 60.88), (70.59, 37.25, 61.95), (69.44, -19.14, 25.54), (69.44, -19.31, 26.79), (69.44, -19.14, 25.54), (69.44, -19.31, 26.79), (68.34, 37.68, 62.22), (68.34, 37.83, 61.14), (14.02, 37.83, 61.14), (14.02, 37.68, 62.22), (12.91, 37.51, 60.94), (12.91, 37.36, 62.02), (10.62, 37.51, 60.94), (10.62, 37.36, 62.02), (11.76, 37.4, 60.88), (11.76, 37.25, 61.95), (11.76, -19.03, 25.6), (11.76, -19.2, 26.85), (12.91, -19.14, 25.54), (12.91, -19.31, 26.79), (12.91, -19.14, 25.54), (12.91, -19.31, 26.79), (11.76, -19.03, 25.6), (11.76, -19.2, 26.85), (10.62, -19.14, 25.54), (10.62, -19.31, 26.79), (-44.81, 37.68, 62.22), (-44.81, 37.83, 61.14), (-45.91, 37.36, 62.02), (-45.91, 37.51, 60.94), (-49.31, 37.68, 62.22), (-49.31, 37.83, 61.14), (-48.21, 37.36, 62.02), (-48.21, 37.51, 60.94), (-47.06, 37.25, 61.95), (-47.06, 37.4, 60.88), (-47.06, -19.03, 25.6), (-47.06, -19.2, 26.85), (-47.06, -19.03, 25.6), (-47.06, -19.2, 26.85), (-45.91, -19.14, 25.54), (-45.91, -19.31, 26.79), (-45.91, -19.14, 25.54), (-45.91, -19.31, 26.79), (-48.21, -19.14, 25.54), (-48.21, -19.31, 26.79), (-48.21, -19.14, 25.54), (-48.21, -19.31, 26.79), (75.48, 39.91, 62.44), (75.48, 39.76, 63.51), (74.75, 39.05, 61.91), (74.75, 38.91, 62.98), (73.86, 38.35, 61.47), (73.86, 38.21, 62.54), (67.32, 38.35, 61.47), (67.32, 38.21, 62.54), (66.43, 39.05, 61.91), (66.43, 38.91, 62.98), (65.7, 39.91, 62.44), (65.7, 39.76, 63.51), (16.66, 39.91, 62.44), (16.66, 39.76, 63.51), (15.92, 39.05, 61.91), (15.92, 38.91, 62.98), (15.03, 38.35, 61.47), (15.03, 38.21, 62.54), (7.605, 39.05, 61.91), (7.605, 38.91, 62.98), (8.497, 38.35, 61.47), (8.497, 38.21, 62.54), (9.514, 37.68, 62.22), (9.514, 37.83, 61.14), (6.874, 39.91, 62.44), (6.874, 39.76, 63.51), (-42.17, 39.76, 63.51), (-42.17, 39.91, 62.44), (-42.9, 38.91, 62.98), (-42.9, 39.05, 61.91), (-43.79, 38.21, 62.54), (-43.79, 38.35, 61.47), (-51.95, 39.91, 62.44), (-51.95, 39.76, 63.51), (-51.22, 38.91, 62.98), (-51.22, 39.05, 61.91), (-50.33, 38.21, 62.54), (-50.33, 38.35, 61.47), (76.47, 42.9, 65.46), (76.47, 43.04, 64.4), (76.36, 41.8, 64.77), (76.36, 41.94, 63.71), (76.02, 40.88, 63.05), (76.02, 40.74, 64.12), (65.15, 40.88, 63.05), (65.15, 40.74, 64.12), (64.82, 41.94, 63.71), (64.82, 41.8, 64.77), (64.71, 43.04, 64.4), (64.71, 42.9, 65.46), (17.53, 41.94, 63.71), (17.53, 41.8, 64.77), (17.65, 43.04, 64.4), (17.65, 42.9, 65.46), (17.2, 40.88, 63.05), (17.2, 40.74, 64.12), (6.33, 40.88, 63.05), (6.33, 40.74, 64.12), (5.995, 41.8, 64.77), (5.995, 41.94, 63.71), (5.882, 42.9, 65.46), (5.882, 43.04, 64.4), (-41.18, 42.9, 65.46), (-41.18, 43.04, 64.4), (-41.29, 41.8, 64.77), (-41.29, 41.94, 63.71), (-41.62, 40.74, 64.12), (-41.62, 40.88, 63.05), (-52.49, 40.88, 63.05), (-52.49, 40.74, 64.12), (-52.94, 43.04, 64.4), (-52.94, 42.9, 65.46), (-52.83, 41.94, 63.71), (-52.83, 41.8, 64.77), (76.02, 45.2, 65.75), (76.02, 45.06, 66.8), (76.36, 44.0, 66.14), (76.36, 44.15, 65.09), (64.82, 44.15, 65.09), (64.82, 44.0, 66.14), (17.53, 44.15, 65.09), (17.53, 44.0, 66.14), (17.2, 45.2, 65.75), (17.2, 45.06, 66.8), (6.33, 45.06, 66.8), (6.33, 45.2, 65.75), (5.995, 44.0, 66.14), (5.995, 44.15, 65.09), (-41.29, 44.0, 66.14), (-41.29, 44.15, 65.09), (-41.62, 45.06, 66.8), (-41.62, 45.2, 65.75), (-52.83, 44.15, 65.09), (-52.83, 44.0, 66.14), (74.75, 47.04, 66.9), (74.75, 46.89, 67.94), (73.86, 47.74, 67.34), (73.86, 47.59, 68.38), (75.48, 46.18, 66.36), (75.48, 46.04, 67.41), (67.32, 47.59, 68.38), (67.32, 47.74, 67.34), (66.43, 47.04, 66.9), (66.43, 46.89, 67.94), (65.7, 46.18, 66.36), (65.7, 46.04, 67.41), (65.15, 45.2, 65.75), (65.15, 45.06, 66.8), (15.03, 47.74, 67.34), (15.03, 47.59, 68.38), (15.92, 47.04, 66.9), (15.92, 46.89, 67.94), (16.66, 46.18, 66.36), (16.66, 46.04, 67.41), (7.605, 47.04, 66.9), (7.605, 46.89, 67.94), (6.874, 46.18, 66.36), (6.874, 46.04, 67.41), (-42.17, 46.04, 67.41), (-42.17, 46.18, 66.36), (-42.9, 46.89, 67.94), (-42.9, 47.04, 66.9), (-43.79, 47.59, 68.38), (-43.79, 47.74, 67.34), (-50.33, 47.59, 68.38), (-50.33, 47.74, 67.34), (-51.22, 46.89, 67.94), (-51.22, 47.04, 66.9), (-51.95, 46.18, 66.36), (-51.95, 46.04, 67.41), (-52.49, 45.2, 65.75), (-52.49, 45.06, 66.8), (70.59, 48.69, 67.93), (70.59, 48.55, 68.97), (71.74, 48.58, 67.86), (71.74, 48.44, 68.9), (72.84, 48.12, 68.7), (72.84, 48.26, 67.66), (69.44, 48.58, 67.86), (69.44, 48.44, 68.9), (68.34, 48.12, 68.7), (68.34, 48.26, 67.66), (12.91, 48.58, 67.86), (12.91, 48.44, 68.9), (14.02, 48.26, 67.66), (14.02, 48.12, 68.7), (11.76, 48.69, 67.93), (11.76, 48.55, 68.97), (10.62, 48.58, 67.86), (10.62, 48.44, 68.9), (9.514, 48.26, 67.66), (9.514, 48.12, 68.7), (8.497, 47.74, 67.34), (8.497, 47.59, 68.38), (-44.81, 48.12, 68.7), (-44.81, 48.26, 67.66), (-47.06, 48.55, 68.97), (-47.06, 48.69, 67.93), (-45.91, 48.44, 68.9), (-45.91, 48.58, 67.86), (-48.21, 48.44, 68.9), (-48.21, 48.58, 67.86), (-49.31, 48.12, 68.7), (-49.31, 48.26, 67.66), (52.49, -27.01, 22.0), (52.49, -26.84, 20.73), (51.95, -27.99, 21.39), (51.95, -27.81, 20.12), (51.22, -28.84, 20.86), (51.22, -28.67, 19.58), (50.33, -29.54, 20.42), (50.33, -29.37, 19.15), (49.31, -30.07, 20.1), (49.31, -29.89, 18.82), (49.31, -87.18, -16.99), (49.31, -87.38, -15.53), (50.33, -87.7, -17.31), (50.33, -87.9, -15.85), (51.22, -88.4, -17.75), (51.22, -88.61, -16.29), (51.95, -89.26, -18.29), (51.95, -89.46, -16.82), (52.49, -90.24, -18.9), (52.49, -90.44, -17.43), (52.83, -91.29, -19.56), (52.83, -91.5, -18.09), (52.94, -92.4, -20.25), (52.94, -92.6, -18.77), (52.83, -93.7, -19.46), (52.83, -93.5, -20.94), (52.49, -94.56, -21.6), (52.49, -94.76, -20.12), (51.95, -95.53, -22.21), (51.95, -95.73, -20.72), (51.22, -96.39, -22.74), (51.22, -96.59, -21.25), (50.33, -97.09, -23.18), (50.33, -97.29, -21.69), (43.79, -29.54, 20.42), (43.79, -29.37, 19.15), (44.81, -30.07, 20.1), (44.81, -29.89, 18.82), (45.91, -30.39, 19.9), (45.91, -30.21, 18.62), (48.21, -30.39, 19.9), (48.21, -30.21, 18.62), (47.06, -30.5, 19.83), (47.06, -30.32, 18.55), (47.06, -86.75, -16.72), (47.06, -86.95, -15.26), (48.21, -86.86, -16.79), (48.21, -87.06, -15.33), (45.91, -86.86, -16.79), (45.91, -87.06, -15.33), (44.81, -87.18, -16.99), (44.81, -87.38, -15.53), (43.79, -87.7, -17.31), (43.79, -87.9, -15.85), (42.9, -88.4, -17.75), (42.9, -88.61, -16.29), (43.79, -97.09, -23.18), (43.79, -97.29, -21.69), (49.31, -97.61, -23.51), (49.31, -97.81, -22.02), (44.81, -97.61, -23.51), (44.81, -97.81, -22.02), (45.91, -98.14, -22.22), (45.91, -97.93, -23.71), (48.21, -98.14, -22.22), (48.21, -97.93, -23.71), (47.06, -98.24, -22.28), (47.06, -98.04, -23.77), (42.17, -27.99, 21.39), (42.17, -27.81, 20.12), (41.62, -27.01, 22.0), (41.62, -26.84, 20.73), (42.9, -28.84, 20.86), (42.9, -28.67, 19.58), (42.17, -89.26, -18.29), (42.17, -89.46, -16.82), (41.62, -90.24, -18.9), (41.62, -90.44, -17.43), (41.29, -91.29, -19.56), (41.29, -91.5, -18.09), (-5.995, -91.29, -19.56), (-5.995, -91.5, -18.09), (-6.33, -90.24, -18.9), (-6.33, -90.44, -17.43), (41.18, -92.4, -20.25), (41.18, -92.6, -18.77), (41.29, -93.7, -19.46), (41.29, -93.5, -20.94), (41.62, -94.56, -21.6), (41.62, -94.76, -20.12), (-5.882, -92.4, -20.25), (-5.882, -92.6, -18.77), (-5.995, -93.7, -19.46), (-5.995, -93.5, -20.94), (42.17, -95.53, -22.21), (42.17, -95.73, -20.72), (-6.33, -94.76, -20.12), (-6.33, -94.56, -21.6), (42.9, -96.39, -22.74), (42.9, -96.59, -21.25), (-6.33, -27.01, 22.0), (-6.33, -26.84, 20.73), (-6.874, -27.99, 21.39), (-6.874, -27.81, 20.12), (-7.605, -28.84, 20.86), (-7.605, -28.67, 19.58), (-8.497, -29.54, 20.42), (-8.497, -29.37, 19.15), (-9.514, -30.07, 20.1), (-9.514, -29.89, 18.82), (-10.62, -30.39, 19.9), (-10.62, -30.21, 18.62), (-9.514, -87.18, -16.99), (-9.514, -87.38, -15.53), (-10.62, -86.86, -16.79), (-10.62, -87.06, -15.33), (-8.497, -87.7, -17.31), (-8.497, -87.9, -15.85), (-7.605, -88.4, -17.75), (-7.605, -88.61, -16.29), (-6.874, -89.26, -18.29), (-6.874, -89.46, -16.82), (-6.874, -95.53, -22.21), (-6.874, -95.73, -20.72), (-7.605, -96.39, -22.74), (-7.605, -96.59, -21.25), (-8.497, -97.09, -23.18), (-8.497, -97.29, -21.69), (-9.514, -97.61, -23.51), (-9.514, -97.81, -22.02), (-10.62, -98.14, -22.22), (-10.62, -97.93, -23.71), (-15.92, -28.84, 20.86), (-15.92, -28.67, 19.58), (-15.03, -29.54, 20.42), (-15.03, -29.37, 19.15), (-14.02, -30.07, 20.1), (-14.02, -29.89, 18.82), (-12.91, -30.39, 19.9), (-12.91, -30.21, 18.62), (-11.76, -30.5, 19.83), (-11.76, -30.32, 18.55), (-11.76, -86.75, -16.72), (-11.76, -86.95, -15.26), (-12.91, -86.86, -16.79), (-12.91, -87.06, -15.33), (-14.02, -87.18, -16.99), (-14.02, -87.38, -15.53), (-15.03, -87.7, -17.31), (-15.03, -87.9, -15.85), (-15.92, -88.4, -17.75), (-15.92, -88.61, -16.29), (-16.66, -89.26, -18.29), (-16.66, -89.46, -16.82), (-16.66, -95.53, -22.21), (-16.66, -95.73, -20.72), (-15.92, -96.39, -22.74), (-15.92, -96.59, -21.25), (-15.03, -97.09, -23.18), (-15.03, -97.29, -21.69), (-14.02, -97.61, -23.51), (-14.02, -97.81, -22.02), (-12.91, -98.14, -22.22), (-12.91, -97.93, -23.71), (-11.76, -98.24, -22.28), (-11.76, -98.04, -23.77), (-17.2, -27.01, 22.0), (-17.2, -26.84, 20.73), (-16.66, -27.99, 21.39), (-16.66, -27.81, 20.12), (-65.15, -26.84, 20.73), (-65.15, -27.01, 22.0), (-65.7, -27.81, 20.12), (-65.7, -27.99, 21.39), (-17.2, -90.24, -18.9), (-17.2, -90.44, -17.43), (-65.7, -89.26, -18.29), (-65.7, -89.46, -16.82), (-17.53, -91.29, -19.56), (-17.53, -91.5, -18.09), (-65.15, -90.24, -18.9), (-65.15, -90.44, -17.43), (-17.65, -92.4, -20.25), (-17.65, -92.6, -18.77), (-64.82, -91.29, -19.56), (-64.82, -91.5, -18.09), (-17.2, -94.76, -20.12), (-17.2, -94.56, -21.6), (-17.53, -93.7, -19.46), (-17.53, -93.5, -20.94), (-64.71, -92.4, -20.25), (-64.71, -92.6, -18.77), (-64.82, -93.5, -20.94), (-64.82, -93.7, -19.46), (-65.15, -94.56, -21.6), (-65.15, -94.76, -20.12), (-65.7, -95.53, -22.21), (-65.7, -95.73, -20.72), (-66.43, -28.67, 19.58), (-66.43, -28.84, 20.86), (-67.32, -29.37, 19.15), (-67.32, -29.54, 20.42), (-68.34, -29.89, 18.82), (-68.34, -30.07, 20.1), (-69.44, -30.21, 18.62), (-69.44, -30.39, 19.9), (-70.59, -30.32, 18.55), (-70.59, -30.5, 19.83), (-71.74, -30.21, 18.62), (-71.74, -30.39, 19.9), (-70.59, -86.75, -16.72), (-70.59, -86.95, -15.26), (-71.74, -86.86, -16.79), (-71.74, -87.06, -15.33), (-69.44, -86.86, -16.79), (-69.44, -87.06, -15.33), (-68.34, -87.18, -16.99), (-68.34, -87.38, -15.53), (-67.32, -87.7, -17.31), (-67.32, -87.9, -15.85), (-66.43, -88.4, -17.75), (-66.43, -88.61, -16.29), (-66.43, -96.59, -21.25), (-66.43, -96.39, -22.74), (-67.32, -97.29, -21.69), (-67.32, -97.09, -23.18), (-68.34, -97.61, -23.51), (-68.34, -97.81, -22.02), (-69.44, -97.93, -23.71), (-69.44, -98.14, -22.22), (-71.74, -97.93, -23.71), (-71.74, -98.14, -22.22), (-70.59, -98.04, -23.77), (-70.59, -98.24, -22.28), (-76.02, -26.84, 20.73), (-76.02, -27.01, 22.0), (-75.48, -27.81, 20.12), (-75.48, -27.99, 21.39), (-74.75, -28.67, 19.58), (-74.75, -28.84, 20.86), (-73.86, -29.37, 19.15), (-73.86, -29.54, 20.42), (-72.84, -29.89, 18.82), (-72.84, -30.07, 20.1), (-72.84, -87.18, -16.99), (-72.84, -87.38, -15.53), (-73.86, -87.7, -17.31), (-73.86, -87.9, -15.85), (-74.75, -88.4, -17.75), (-74.75, -88.61, -16.29), (-75.48, -89.26, -18.29), (-75.48, -89.46, -16.82), (-76.02, -90.24, -18.9), (-76.02, -90.44, -17.43), (-76.36, -91.29, -19.56), (-76.36, -91.5, -18.09), (-76.47, -92.4, -20.25), (-76.47, -92.6, -18.77), (-76.36, -93.5, -20.94), (-76.36, -93.7, -19.46), (-76.02, -94.56, -21.6), (-76.02, -94.76, -20.12), (-75.48, -95.53, -22.21), (-75.48, -95.73, -20.72), (-74.75, -96.39, -22.74), (-74.75, -96.59, -21.25), (-73.86, -97.29, -21.69), (-73.86, -97.09, -23.18), (-72.84, -97.81, -22.02), (-72.84, -97.61, -23.51), (52.49, -22.69, 24.69), (52.49, -22.52, 23.43), (52.83, -23.75, 24.03), (52.83, -23.57, 22.77), (52.94, -24.85, 23.34), (52.94, -24.68, 22.08), (52.83, -25.95, 22.66), (52.83, -25.78, 21.39), (51.95, -21.71, 25.29), (51.95, -21.54, 24.04), (49.31, -19.63, 26.59), (49.31, -19.46, 25.34), (50.33, -20.16, 26.26), (50.33, -19.98, 25.01), (51.22, -20.86, 25.82), (51.22, -20.68, 24.57), (48.21, -19.31, 26.79), (48.21, -19.14, 25.54), (45.91, -19.31, 26.79), (45.91, -19.14, 25.54), (44.81, -19.63, 26.59), (44.81, -19.46, 25.34), (43.79, -20.16, 26.26), (43.79, -19.98, 25.01), (42.9, -20.86, 25.82), (42.9, -20.68, 24.57), (42.17, -21.71, 25.29), (42.17, -21.54, 24.04), (41.62, -22.69, 24.69), (41.62, -22.52, 23.43), (41.29, -23.75, 24.03), (41.29, -23.57, 22.77), (41.29, -25.95, 22.66), (41.29, -25.78, 21.39), (41.18, -24.85, 23.34), (41.18, -24.68, 22.08), (-5.995, -25.95, 22.66), (-5.995, -25.78, 21.39), (-5.995, -23.75, 24.03), (-5.995, -23.57, 22.77), (-5.882, -24.85, 23.34), (-5.882, -24.68, 22.08), (-6.874, -21.71, 25.29), (-6.874, -21.54, 24.04), (-6.33, -22.69, 24.69), (-6.33, -22.52, 23.43), (-7.605, -20.86, 25.82), (-7.605, -20.68, 24.57), (-8.497, -20.16, 26.26), (-8.497, -19.98, 25.01), (-9.514, -19.63, 26.59), (-9.514, -19.46, 25.34), (-10.62, -19.31, 26.79), (-10.62, -19.14, 25.54), (-12.91, -19.31, 26.79), (-12.91, -19.14, 25.54), (-14.02, -19.63, 26.59), (-14.02, -19.46, 25.34), (-15.03, -20.16, 26.26), (-15.03, -19.98, 25.01), (-15.92, -20.86, 25.82), (-15.92, -20.68, 24.57), (-16.66, -21.71, 25.29), (-16.66, -21.54, 24.04), (-17.2, -22.69, 24.69), (-17.2, -22.52, 23.43), (-17.53, -23.75, 24.03), (-17.53, -23.57, 22.77), (-17.53, -25.95, 22.66), (-17.53, -25.78, 21.39), (-17.65, -24.85, 23.34), (-17.65, -24.68, 22.08), (-64.71, -24.68, 22.08), (-64.71, -24.85, 23.34), (-64.82, -25.78, 21.39), (-64.82, -25.95, 22.66), (-64.82, -23.57, 22.77), (-64.82, -23.75, 24.03), (-65.15, -22.52, 23.43), (-65.15, -22.69, 24.69), (-69.44, -19.14, 25.54), (-69.44, -19.31, 26.79), (-71.74, -19.14, 25.54), (-71.74, -19.31, 26.79), (-68.34, -19.46, 25.34), (-68.34, -19.63, 26.59), (-72.84, -19.46, 25.34), (-72.84, -19.63, 26.59), (-67.32, -19.98, 25.01), (-67.32, -20.16, 26.26), (-73.86, -19.98, 25.01), (-73.86, -20.16, 26.26), (-66.43, -20.68, 24.57), (-66.43, -20.86, 25.82), (-74.75, -20.68, 24.57), (-74.75, -20.86, 25.82), (-65.7, -21.54, 24.04), (-65.7, -21.71, 25.29), (-75.48, -21.54, 24.04), (-75.48, -21.71, 25.29), (-76.02, -22.52, 23.43), (-76.02, -22.69, 24.69), (-76.36, -23.57, 22.77), (-76.36, -23.75, 24.03), (-76.47, -24.68, 22.08), (-76.47, -24.85, 23.34), (-76.36, -25.78, 21.39), (-76.36, -25.95, 22.66), (49.31, 37.83, 61.14), (49.31, 37.68, 62.22), (48.21, 37.51, 60.94), (48.21, 37.36, 62.02), (45.91, 37.51, 60.94), (45.91, 37.36, 62.02), (47.06, 37.4, 60.88), (47.06, 37.25, 61.95), (47.06, -19.2, 26.85), (47.06, -19.03, 25.6), (44.81, 37.83, 61.14), (44.81, 37.68, 62.22), (-9.514, 37.83, 61.14), (-9.514, 37.68, 62.22), (-10.62, 37.51, 60.94), (-10.62, 37.36, 62.02), (-14.02, 37.83, 61.14), (-14.02, 37.68, 62.22), (-11.76, 37.4, 60.88), (-11.76, 37.25, 61.95), (-12.91, 37.51, 60.94), (-12.91, 37.36, 62.02), (-11.76, -19.2, 26.85), (-11.76, -19.03, 25.6), (-68.34, 37.83, 61.14), (-68.34, 37.68, 62.22), (-69.44, 37.51, 60.94), (-69.44, 37.36, 62.02), (-70.59, 37.4, 60.88), (-70.59, 37.25, 61.95), (-70.59, -19.03, 25.6), (-70.59, -19.2, 26.85), (-71.74, 37.51, 60.94), (-71.74, 37.36, 62.02), (51.95, 39.91, 62.44), (51.95, 39.76, 63.51), (51.22, 39.05, 61.91), (51.22, 38.91, 62.98), (50.33, 38.35, 61.47), (50.33, 38.21, 62.54), (43.79, 38.35, 61.47), (43.79, 38.21, 62.54), (42.9, 39.05, 61.91), (42.9, 38.91, 62.98), (42.17, 39.91, 62.44), (42.17, 39.76, 63.51), (-6.874, 39.91, 62.44), (-6.874, 39.76, 63.51), (-7.605, 39.05, 61.91), (-7.605, 38.91, 62.98), (-8.497, 38.35, 61.47), (-8.497, 38.21, 62.54), (-16.66, 39.91, 62.44), (-16.66, 39.76, 63.51), (-15.92, 39.05, 61.91), (-15.92, 38.91, 62.98), (-15.03, 38.35, 61.47), (-15.03, 38.21, 62.54), (-65.7, 39.91, 62.44), (-65.7, 39.76, 63.51), (-66.43, 39.05, 61.91), (-66.43, 38.91, 62.98), (-67.32, 38.35, 61.47), (-67.32, 38.21, 62.54), (-72.84, 37.83, 61.14), (-72.84, 37.68, 62.22), (-75.48, 39.91, 62.44), (-75.48, 39.76, 63.51), (-74.75, 39.05, 61.91), (-74.75, 38.91, 62.98), (-73.86, 38.35, 61.47), (-73.86, 38.21, 62.54), (52.94, 43.04, 64.4), (52.94, 42.9, 65.46), (52.83, 41.94, 63.71), (52.83, 41.8, 64.77), (52.49, 40.88, 63.05), (52.49, 40.74, 64.12), (41.29, 41.94, 63.71), (41.29, 41.8, 64.77), (41.62, 40.88, 63.05), (41.62, 40.74, 64.12), (41.18, 43.04, 64.4), (41.18, 42.9, 65.46), (-5.995, 41.94, 63.71), (-5.995, 41.8, 64.77), (-5.882, 43.04, 64.4), (-5.882, 42.9, 65.46), (-6.33, 40.88, 63.05), (-6.33, 40.74, 64.12), (-17.2, 40.88, 63.05), (-17.2, 40.74, 64.12), (-17.53, 41.94, 63.71), (-17.53, 41.8, 64.77), (-17.65, 43.04, 64.4), (-17.65, 42.9, 65.46), (-64.71, 43.04, 64.4), (-64.71, 42.9, 65.46), (-64.82, 41.94, 63.71), (-64.82, 41.8, 64.77), (-65.15, 40.88, 63.05), (-65.15, 40.74, 64.12), (-76.47, 42.9, 65.46), (-76.47, 43.04, 64.4), (-76.36, 41.8, 64.77), (-76.36, 41.94, 63.71), (-76.02, 40.88, 63.05), (-76.02, 40.74, 64.12), (52.49, 45.2, 65.75), (52.49, 45.06, 66.8), (52.83, 44.15, 65.09), (52.83, 44.0, 66.14), (41.62, 45.2, 65.75), (41.62, 45.06, 66.8), (41.29, 44.15, 65.09), (41.29, 44.0, 66.14), (-5.995, 44.15, 65.09), (-5.995, 44.0, 66.14), (-6.33, 45.2, 65.75), (-6.33, 45.06, 66.8), (-17.53, 44.15, 65.09), (-17.53, 44.0, 66.14), (-64.82, 44.15, 65.09), (-64.82, 44.0, 66.14), (-65.15, 45.2, 65.75), (-65.15, 45.06, 66.8), (-76.36, 44.0, 66.14), (-76.36, 44.15, 65.09), (50.33, 47.74, 67.34), (50.33, 47.59, 68.38), (51.22, 47.04, 66.9), (51.22, 46.89, 67.94), (51.95, 46.18, 66.36), (51.95, 46.04, 67.41), (42.9, 47.04, 66.9), (42.9, 46.89, 67.94), (42.17, 46.18, 66.36), (42.17, 46.04, 67.41), (-6.874, 46.18, 66.36), (-6.874, 46.04, 67.41), (-8.497, 47.74, 67.34), (-8.497, 47.59, 68.38), (-7.605, 47.04, 66.9), (-7.605, 46.89, 67.94), (-15.03, 47.74, 67.34), (-15.03, 47.59, 68.38), (-15.92, 47.04, 66.9), (-15.92, 46.89, 67.94), (-16.66, 46.18, 66.36), (-16.66, 46.04, 67.41), (-17.2, 45.2, 65.75), (-17.2, 45.06, 66.8), (-65.7, 46.18, 66.36), (-65.7, 46.04, 67.41), (-66.43, 47.04, 66.9), (-66.43, 46.89, 67.94), (-67.32, 47.74, 67.34), (-67.32, 47.59, 68.38), (-73.86, 47.74, 67.34), (-73.86, 47.59, 68.38), (-74.75, 47.04, 66.9), (-74.75, 46.89, 67.94), (-75.48, 46.18, 66.36), (-75.48, 46.04, 67.41), (-76.02, 45.2, 65.75), (-76.02, 45.06, 66.8), (49.31, 48.26, 67.66), (49.31, 48.12, 68.7), (48.21, 48.58, 67.86), (48.21, 48.44, 68.9), (47.06, 48.69, 67.93), (47.06, 48.55, 68.97), (45.91, 48.58, 67.86), (45.91, 48.44, 68.9), (44.81, 48.26, 67.66), (44.81, 48.12, 68.7), (43.79, 47.74, 67.34), (43.79, 47.59, 68.38), (-11.76, 48.69, 67.93), (-11.76, 48.55, 68.97), (-9.514, 48.26, 67.66), (-9.514, 48.12, 68.7), (-10.62, 48.58, 67.86), (-10.62, 48.44, 68.9), (-12.91, 48.58, 67.86), (-12.91, 48.44, 68.9), (-14.02, 48.26, 67.66), (-14.02, 48.12, 68.7), (-68.34, 48.26, 67.66), (-68.34, 48.12, 68.7), (-69.44, 48.58, 67.86), (-69.44, 48.44, 68.9), (-70.59, 48.69, 67.93), (-70.59, 48.55, 68.97), (-71.74, 48.58, 67.86), (-71.74, 48.44, 68.9), (-72.84, 48.26, 67.66), (-72.84, 48.12, 68.7)], [(1115, 267), (1049, 1041), (1043, 1049), (959, 948), (950, 959), (878, 13), (877, 879), (949, 960), (954, 952), (1042, 1050), (1054, 1044), (1114, 266)], [(0, 1, 3, 2), (2, 3, 7, 6), (6, 7, 5, 4), (4, 5, 1, 0), (2, 6, 4, 0), (7, 294, 16, 18, 20, 22, 24, 54, 58, 62, 60, 56, 52, 92, 90, 88, 332, 330, 328, 84, 86, 122, 124, 126, 128, 130, 162, 160, 158, 156, 154, 152, 192, 360, 358, 356, 188, 190, 218, 220, 222, 224, 226, 230, 228, 264, 262, 260, 258, 256, 392, 390, 3, 1, 1736, 1734, 1732, 1730, 1726, 1722, 1718, 1714, 1770, 1712, 1716, 1720, 1724, 1728, 1710, 1708, 1704, 1116, 1110, 1108, 1104, 1097, 1076, 1096, 1194, 1186, 1192, 1066, 1074, 1082, 1086, 1060, 1052, 1050, 1701, 1697, 1695, 1693, 1691, 1689, 1687, 1685, 1761, 1683, 1681, 1679, 1677, 1673, 1675, 1669, 1671, 1044, 1036, 1016, 1012, 1010, 1006, 1002, 998, 1166, 1170, 966, 968, 976, 980, 982, 958, 960, 1665, 1661, 1659, 1657, 1655, 1653, 1651, 1649, 1747, 1647, 1641, 1643, 1645, 1639, 1631, 1633, 1635, 951, 943, 933, 925, 915, 911, 903, 1152, 1144, 1140, 898, 906, 913, 867, 869, 873, 879, 5), (8, 10, 11, 9), (10, 14, 15, 11), (14, 12, 13, 15), (12, 8, 9, 13), (10, 8, 12, 14), (15, 13, 876, 874, 870, 864, 862, 905, 897, 1145, 1141, 1153, 900, 908, 916, 926, 934, 944, 948, 1636, 1634, 1632, 1640, 1646, 1644, 1642, 1648, 1748, 1650, 1652, 1654, 1656, 1658, 1660, 1662, 1666, 953, 955, 983, 977, 973, 971, 969, 1167, 1171, 1173, 999, 1003, 1007, 1013, 1017, 1033, 1041, 1672, 1670, 1676, 1674, 1678, 1680, 1682, 1684, 1762, 1686, 1688, 1690, 1692, 1694, 1696, 1698, 1702, 1053, 1047, 1057, 1083, 1079, 1071, 1067, 1189, 1187, 1195, 1069, 1077, 1100, 1101, 1105, 1111, 1113, 1703, 1707, 1709, 1727, 1723, 1719, 1715, 1711, 1769, 1713, 1717, 1721, 1725, 1729, 1731, 1733, 1735, 9, 11, 391, 393, 257, 259, 261, 263, 265, 229, 231, 227, 225, 223, 221, 219, 191, 189, 357, 359, 361, 193, 153, 155, 157, 159, 161, 163, 131, 129, 127, 125, 123, 87, 85, 329, 331, 333, 89, 91, 93, 53, 57, 61, 63, 59, 55, 25, 23, 21, 19, 17, 295), (449, 448, 446, 447), (131, 130, 128, 129), (177, 176, 178, 179), (239, 238, 232, 233), (191, 190, 188, 189), (155, 154, 156, 157), (303, 302, 298, 299), (569, 568, 532, 533), (249, 248, 246, 247), (363, 362, 382, 383), (227, 226, 224, 225), (485, 484, 486, 487), (397, 396, 394, 395), (223, 222, 220, 221), (253, 252, 254, 255), (265, 264, 228, 229), (549, 548, 514, 515), (319, 318, 336, 337), (115, 114, 110, 111), (465, 464, 466, 467), (433, 432, 434, 435), (429, 428, 426, 427), (143, 142, 114, 115), (47, 46, 44, 45), (79, 78, 50, 51), (411, 410, 408, 409), (375, 374, 370, 371), (517, 516, 490, 491), (413, 412, 410, 411), (499, 498, 500, 501), (585, 584, 582, 583), (225, 224, 222, 223), (541, 540, 538, 539), (481, 480, 512, 513), (229, 228, 230, 231), (137, 136, 134, 135), (87, 86, 84, 85), (305, 304, 402, 403), (245, 244, 216, 217), (359, 358, 360, 361), (257, 256, 258, 259), (469, 468, 432, 433), (453, 452, 448, 449), (447, 446, 482, 483), (63, 62, 58, 59), (487, 486, 458, 459), (491, 490, 484, 485), (365, 364, 362, 363), (591, 590, 556, 557), (385, 384, 386, 387), (29, 28, 26, 27), (501, 500, 496, 497), (279, 278, 280, 281), (89, 88, 90, 91), (55, 54, 24, 25), (195, 194, 242, 243), (463, 462, 460, 461), (559, 558, 522, 523), (273, 272, 274, 275), (179, 178, 180, 181), (527, 526, 562, 563), (209, 208, 204, 205), (275, 274, 276, 277), (261, 260, 262, 263), (183, 182, 184, 185), (479, 478, 474, 475), (67, 66, 68, 69), (309, 308, 310, 311), (23, 22, 20, 21), (213, 212, 208, 209), (531, 530, 528, 529), (471, 470, 504, 505), (219, 218, 190, 191), (313, 312, 314, 315), (121, 120, 74, 75), (373, 372, 376, 377), (139, 138, 136, 137), (49, 48, 46, 47), (117, 116, 118, 119), (25, 24, 22, 23), (149, 148, 146, 147), (577, 576, 578, 579), (535, 534, 536, 537), (119, 118, 120, 121), (445, 444, 404, 405), (467, 466, 468, 469), (19, 18, 16, 17), (525, 524, 498, 499), (329, 328, 324, 325), (383, 382, 378, 379), (405, 404, 406, 407), (377, 376, 380, 381), (339, 338, 418, 419), (473, 472, 470, 471), (187, 186, 150, 151), (83, 82, 78, 79), (311, 310, 312, 313), (379, 378, 374, 375), (551, 550, 554, 555), (5, 38, 40, 42, 44, 46, 48, 50, 78, 82, 80, 76, 74, 120, 118, 116, 112, 108, 106, 110, 114, 142, 144, 146, 148, 150, 186, 184, 182, 180, 178, 176, 214, 210, 206, 204, 208, 212, 216, 244, 246, 248, 250, 254, 849, 847, 845, 843, 841, 839, 837, 811, 809, 813, 815, 817, 819, 763, 769, 772, 776, 1544, 1540, 1536, 1514, 1512, 1510, 1508, 1506, 1504, 1476, 1474, 1478, 1480, 1482, 1444, 1442, 1452, 770, 766, 764, 750, 748, 746, 744, 742, 740, 706, 708, 710, 712, 714, 670, 672, 678, 1446, 1440, 1438, 1436, 1416, 1414, 1412, 1410, 1406, 1408, 1372, 1374, 1376, 1378, 1380, 1382, 1384, 674, 668, 666, 664, 662, 652, 650, 648, 644, 646, 602, 600, 604, 606, 608, 610, 612), (3, 390, 1841, 1865, 1904, 1902, 1900, 1898, 1936, 1934, 1932, 1930, 1928, 1896, 1894, 1892, 1864, 1862, 1836, 1268, 1290, 1328, 1326, 1323, 1321, 1359, 1357, 1353, 1355, 1351, 1319, 1317, 1315, 1287, 1285, 1259, 1834, 1860, 1890, 1888, 1886, 1884, 1926, 1924, 1918, 1922, 1920, 1880, 1882, 1878, 1858, 1856, 1826, 1257, 1283, 1281, 1314, 1312, 1350, 1348, 1346, 1344, 1340, 1342, 1306, 1308, 1310, 1280, 1278, 1250, 1822, 1854, 1852, 1876, 1874, 1916, 1914, 1912, 1910, 1908, 1906, 1868, 1870, 1872, 1848, 1850, 1812, 1246, 1276, 1304, 1302, 1300, 1297, 1337, 1336, 1330, 1332, 1333, 1294, 1292, 1296, 1272, 1273, 1235, 294, 7, 470, 472, 436, 438, 440, 394, 396, 398, 400, 406, 404, 444, 442, 450, 474, 478, 476, 480, 482, 446, 448, 452, 408, 410, 412, 416, 414, 424, 456, 454, 458, 486, 484, 490, 488, 492, 494, 460, 462, 420, 422, 426, 428, 434, 432, 468, 466, 464, 496, 500, 498), (498, 524, 522, 558, 556, 590, 588, 586, 582, 584, 580, 552, 554, 550, 520, 518, 488, 490, 516, 514, 548, 546, 544, 578, 576, 570, 572, 574, 538, 540, 542, 510, 512, 480, 476, 506, 508, 536, 534, 532, 568, 566, 564, 560, 562, 526, 528, 530, 502, 504, 470, 7, 3), (285, 284, 286, 287), (41, 40, 38, 39), (369, 368, 372, 373), (37, 36, 34, 35), (443, 442, 444, 445), (189, 188, 356, 357), (539, 538, 574, 575), (35, 34, 32, 33), (419, 418, 344, 345), (409, 408, 452, 453), (325, 324, 320, 321), (299, 298, 300, 301), (477, 476, 478, 479), (459, 458, 454, 455), (281, 280, 282, 283), (503, 502, 530, 531), (295, 294, 292, 293), (367, 366, 430, 431), (567, 566, 568, 569), (403, 402, 308, 309), (317, 316, 322, 323), (335, 334, 340, 341), (105, 104, 108, 109), (395, 394, 440, 441), (21, 20, 18, 19), (287, 286, 288, 289), (17, 16, 294, 295), (51, 50, 48, 49), (271, 270, 272, 273), (435, 434, 428, 429), (199, 198, 202, 203), (205, 204, 200, 201), (371, 370, 366, 367), (315, 314, 316, 317), (497, 496, 464, 465), (439, 438, 436, 437), (237, 236, 266, 267), (587, 586, 588, 589), (563, 562, 560, 561), (455, 454, 456, 457), (85, 84, 328, 329), (211, 210, 214, 215), (233, 232, 234, 235), (53, 52, 56, 57), (513, 512, 510, 511), (103, 102, 100, 101), (505, 504, 502, 503), (431, 430, 368, 369), (347, 346, 348, 349), (389, 388, 390, 391), (391, 390, 392, 393), (425, 424, 414, 415), (59, 58, 54, 55), (323, 322, 326, 327), (269, 268, 270, 271), (295, 293, 297, 303, 299, 301, 307, 305, 403, 309, 311, 313, 315, 317, 323, 327, 331, 329, 325, 321, 319, 337, 335, 341, 339, 419, 345, 343, 347, 349, 351, 353, 355, 359, 357, 365, 363, 383, 379, 375, 371, 367, 431, 369, 373, 1267, 1269, 1265, 1229, 1232, 1234, 1180, 1182, 1184, 1178, 1176, 1228, 1226, 1224, 1264, 1262, 1260, 1833, 1831, 1829, 1791, 1793, 1795, 1755, 1759, 1757, 1753, 1751, 1789, 1787, 1785, 1827, 1823, 1825, 1258, 1256, 1253, 1221, 1215, 1217, 1220, 1161, 1163, 1159, 1157, 1213, 1211, 1209, 1251, 1247, 1249, 1821, 1817, 1819, 1783, 1781, 1779, 1749, 1743, 1745, 1741, 1739, 1777, 1775, 1773, 1815, 1813, 1811, 1245, 1243, 1241, 1207, 1205, 1203, 1156, 1147, 1149, 1137, 1135, 1201, 1199, 1197, 1239, 1238, 1236), (471, 505, 503, 531, 529, 527, 563, 561, 565, 567, 569, 533, 535, 537, 509, 507, 477, 481, 513, 511, 543, 541, 539, 575, 573, 571, 577, 579, 545, 547, 549, 515, 517, 491, 489, 519, 521, 551, 555, 553, 581, 585, 583, 587, 589, 591, 557, 559, 523, 525, 499, 11, 15), (9, 279, 281, 283, 285, 287, 289, 291, 253, 255, 848, 1551, 1545, 1541, 1537, 1581, 1579, 1577, 1575, 1571, 1573, 1605, 1607, 1609, 1611, 1613, 1615, 1617), (181, 180, 182, 183), (357, 356, 364, 365), (165, 164, 166, 167), (533, 532, 534, 535), (321, 320, 318, 319), (331, 330, 332, 333), (111, 110, 106, 107), (575, 574, 572, 573), (301, 300, 306, 307), (151, 150, 148, 149), (451, 450, 442, 443), (307, 306, 304, 305), (289, 288, 290, 291), (579, 578, 544, 545), (201, 200, 196, 197), (185, 184, 186, 187), (127, 126, 124, 125), (91, 90, 92, 93), (161, 160, 162, 163), (387, 386, 388, 389), (57, 56, 60, 61), (251, 250, 248, 249), (417, 416, 412, 413), (69, 68, 70, 71), (207, 206, 210, 211), (167, 166, 168, 169), (381, 380, 384, 385), (581, 580, 584, 585), (427, 426, 422, 423), (293, 292, 296, 297), (407, 406, 400, 401), (193, 192, 152, 153), (441, 440, 438, 439), (457, 456, 424, 425), (171, 170, 172, 173), (101, 100, 140, 141), (393, 392, 256, 257), (361, 360, 192, 193), (125, 124, 122, 123), (99, 98, 104, 105), (557, 556, 558, 559), (547, 546, 548, 549), (461, 460, 494, 495), (61, 60, 62, 63), (147, 146, 144, 145), (341, 340, 338, 339), (81, 80, 82, 83), (345, 344, 342, 343), (421, 420, 462, 463), (95, 94, 96, 97), (109, 108, 112, 113), (399, 398, 396, 397), (217, 216, 212, 213), (545, 544, 546, 547), (475, 474, 450, 451), (235, 234, 236, 237), (97, 96, 98, 99), (521, 520, 550, 551), (27, 26, 64, 65), (355, 354, 358, 359), (589, 588, 590, 591), (73, 72, 94, 95), (423, 422, 420, 421), (157, 156, 158, 159), (175, 174, 198, 199), (77, 76, 80, 81), (283, 282, 284, 285), (291, 290, 252, 253), (123, 122, 86, 87), (327, 326, 330, 331), (571, 570, 576, 577), (267, 266, 268, 269), (135, 134, 132, 133), (297, 296, 302, 303), (133, 132, 164, 165), (71, 70, 72, 73), (255, 254, 250, 251), (511, 510, 542, 543), (401, 400, 398, 399), (203, 202, 206, 207), (277, 276, 278, 279), (343, 342, 346, 347), (153, 152, 154, 155), (259, 258, 260, 261), (221, 220, 218, 219), (163, 162, 130, 131), (333, 332, 88, 89), (437, 436, 472, 473), (43, 42, 40, 41), (65, 64, 66, 67), (537, 536, 508, 509), (75, 74, 76, 77), (561, 560, 564, 565), (241, 240, 238, 239), (555, 554, 552, 553), (509, 508, 506, 507), (107, 106, 102, 103), (495, 494, 492, 493), (33, 32, 30, 31), (415, 414, 416, 417), (483, 482, 480, 481), (247, 246, 244, 245), (45, 44, 42, 43), (129, 128, 126, 127), (141, 140, 138, 139), (173, 172, 174, 175), (489, 488, 518, 519), (243, 242, 240, 241), (523, 522, 524, 525), (573, 572, 570, 571), (349, 348, 350, 351), (351, 350, 352, 353), (543, 542, 540, 541), (215, 214, 176, 177), (529, 528, 526, 527), (353, 352, 354, 355), (113, 112, 116, 117), (583, 582, 586, 587), (507, 506, 476, 477), (93, 92, 52, 53), (231, 230, 226, 227), (39, 38, 36, 37), (145, 144, 142, 143), (263, 262, 264, 265), (169, 168, 170, 171), (197, 196, 194, 195), (31, 30, 28, 29), (565, 564, 566, 567), (553, 552, 580, 581), (159, 158, 160, 161), (337, 336, 334, 335), (493, 492, 488, 489), (519, 518, 520, 521), (515, 514, 516, 517), (700, 701, 699, 698), (717, 716, 688, 689), (1221, 1222, 1216, 1215), (630, 631, 633, 632), (1352, 1351, 1355, 1356), (1101, 1102, 1106, 1105), (1063, 1064, 1046, 1045), (1027, 1028, 1032, 1031), (632, 633, 643, 642), (804, 805, 801, 800), (864, 865, 863, 862), (1176, 1175, 1227, 1228), (651, 650, 652, 653), (1059, 1060, 1086, 1085), (796, 797, 793, 792), (1105, 1106, 1112, 1111), (625, 624, 622, 623), (775, 774, 778, 779), (1015, 1016, 1036, 1035), (790, 791, 1092, 1091), (910, 911, 915, 914), (1182, 1181, 1183, 1184), (834, 835, 799, 798), (899, 898, 1140, 1139), (751, 750, 764, 765), (738, 739, 703, 702), (977, 978, 974, 973), (1251, 1252, 1248, 1247), (1023, 1024, 1030, 1029), (855, 854, 856, 857), (861, 860, 826, 827), (1209, 1210, 1252, 1251), (829, 828, 824, 825), (1199, 1200, 1198, 1197), (1137, 1138, 1136, 1135), (702, 703, 697, 696), (642, 643, 639, 638), (723, 722, 720, 721), (1073, 1074, 1066, 1065), (831, 830, 833, 832), (767, 766, 770, 771), (725, 724, 722, 723), (848, 849, 850, 851), (1061, 1062, 1056, 1055), (812, 813, 809, 808), (792, 793, 791, 790), (713, 712, 710, 711), (798, 799, 807, 806), (679, 678, 672, 673), (1305, 1306, 1342, 1341), (1130, 1129, 830, 831), (985, 986, 962, 961), (1145, 1146, 1142, 1141), (1226, 1225, 1223, 1224), (1121, 1122, 1128, 1127), (1041, 1042, 1038, 1037), (859, 858, 860, 861), (640, 641, 637, 636), (689, 688, 682, 683), (719, 718, 716, 717), (1119, 1123, 1125, 1130, 831, 832, 802, 804, 800, 794, 788, 1093, 1087, 1061, 1055, 1053, 1702, 1700, 1528, 1530, 1494, 1496, 1498, 1500, 1502, 1472, 1470, 1468, 1466, 1464, 1462, 1668, 1672, 1041, 1037, 1021, 1025, 1027, 1031, 732, 734, 704, 700, 698, 694, 993, 991, 985, 961, 953, 1666, 1664, 1432, 1430, 1434, 1396, 1398, 1400, 1404, 1402, 1370, 1368, 1366, 1364, 1362, 1638, 1636, 948, 946, 940, 930, 920, 922, 628, 634, 640, 636, 598, 595, 892, 890, 886, 880, 876, 13, 39, 37, 35, 33, 31, 29, 27, 65, 67, 69, 71, 73, 95, 97, 99, 105, 109, 107, 103, 101, 141, 139, 137, 135, 133, 165, 167, 169, 171, 173, 175, 199, 203, 207, 205, 201, 197, 195, 243, 241, 239, 233, 235, 237, 267, 1113), (779, 778, 752, 753), (1051, 1052, 1060, 1059), (894, 895, 889, 888), (771, 770, 774, 775), (838, 839, 841, 840), (1103, 1104, 1108, 1107), (13, 613, 611, 609, 607, 605, 601, 603, 647, 645, 649, 651, 653, 663, 665, 667, 669, 675, 1383, 1381, 1379, 1377, 1375, 1373, 1371, 1407, 1405, 1409, 1411, 1413, 1415, 1435, 1437, 1439, 1445, 679, 673, 671, 715, 713, 711, 709, 707, 741, 743, 745, 747, 749, 751, 765, 767, 771, 1451, 1441, 1443, 1481, 1479, 1477, 1473, 1475, 1503, 1505, 1507, 1509, 1511, 1513, 1535, 1539, 1543, 777, 773, 768, 762, 818, 816, 814, 812, 808, 810, 836, 838, 840, 842, 844, 846, 848, 255, 251, 249, 247, 245, 217, 213, 209, 205, 207, 211, 215, 177, 179, 181, 183, 185, 187, 151, 149, 147, 145, 143, 115, 111, 107, 109, 113, 117, 119, 121, 75, 77, 81, 83, 79, 51, 49, 47, 45, 43, 41, 39), (1293, 1294, 1333, 1334), (1267, 1268, 1270, 1269), (851, 850, 852, 853), (940, 941, 931, 930), (598, 599, 594, 595), (1087, 1088, 1062, 1061), (728, 729, 731, 730), (1316, 1315, 1317, 1318), (787, 786, 784, 785), (1047, 1048, 1058, 1057), (902, 903, 911, 910), (1143, 1144, 1152, 1151), (842, 843, 845, 844), (1325, 1326, 1328, 1327), (1215, 1216, 1218, 1217), (1262, 1261, 1259, 1260), (601, 600, 602, 603), (975, 976, 968, 967), (1327, 1328, 1290, 1289), (1220, 1219, 1162, 1161), (1132, 1131, 1133, 1134), (677, 676, 680, 681), (1083, 1084, 1080, 1079), (1329, 1330, 1336, 1335), (1153, 1154, 901, 900), (892, 893, 891, 890), (1264, 1263, 1261, 1262), (1274, 1271, 1295, 1291, 1293, 1334, 1331, 1329, 1335, 1338, 1298, 1299, 1301, 1303, 1275, 1245, 1811, 1849, 1847, 1871, 1869, 1867, 1905, 1907, 1909, 1911, 1913, 1915, 1873, 1875, 1851, 1853, 1821, 1249, 1277, 1279, 1309, 1307, 1305, 1341, 1339, 1343, 1345, 1347, 1349, 1311, 1313, 1282, 1284, 1258, 1825, 1855, 1857, 1877, 1881, 1879, 1919, 1921, 1917, 1923, 1925, 1883, 1885, 1887, 1889, 1859, 1833, 1260, 1286, 1288, 1316, 1318, 1320, 1352, 1356, 1354, 1358, 1360, 1322, 1324, 1325, 1327, 1289, 1267, 1835, 1861, 1863, 1891, 1893, 1895, 1927, 1929, 1931, 1933, 1935, 1897, 1899, 1901, 1903, 1866, 1842, 391, 11, 499, 501, 497, 465, 467, 469, 433, 435, 429, 427, 423, 421, 463, 461, 495, 493, 489, 491, 485, 487, 459, 455, 457, 425, 415, 417, 413, 411, 409, 453, 449, 447, 483, 481, 477, 479, 475, 451, 443, 445, 405, 407, 401, 399, 397, 395, 441, 439, 437, 473, 471, 15, 295, 1236), (932, 933, 943, 942), (607, 606, 604, 605), (613, 612, 610, 611), (802, 803, 805, 804), (1089, 1090, 1064, 1063), (1205, 1206, 1204, 1203), (908, 909, 917, 916), (1095, 1096, 1076, 1075), (1307, 1308, 1306, 1305), (1201, 1202, 1200, 1199), (1241, 1242, 1208, 1207), (696, 697, 693, 692), (1029, 1030, 729, 728), (595, 594, 893, 892), (1157, 1158, 1214, 1213), (743, 742, 744, 745), (663, 662, 664, 665), (1207, 1208, 1206, 1205), (638, 639, 597, 596), (691, 690, 654, 655), (857, 856, 858, 859), (886, 887, 881, 880), (846, 847, 849, 848), (1085, 1086, 1082, 1081), (953, 954, 956, 955), (655, 654, 656, 657), (1075, 1076, 1097, 1098), (1167, 1168, 1172, 1171), (1163, 1164, 1160, 1159), (615, 614, 612, 613), (878, 879, 873, 872), (1149, 1150, 1138, 1137), (900, 901, 909, 908), (1081, 1082, 1074, 1073), (987, 988, 964, 963), (914, 915, 925, 924), (1057, 1058, 1084, 1083), (762, 763, 819, 818), (1229, 1230, 1231, 1232), (1274, 1273, 1272, 1271), (1238, 1237, 1235, 1236), (1193, 1194, 1096, 1095), (687, 686, 690, 691), (1045, 1046, 1050, 1049), (1271, 1272, 1296, 1295), (711, 710, 708, 709), (1171, 1172, 1174, 1173), (721, 720, 718, 719), (997, 998, 1002, 1001), (995, 996, 990, 989), (955, 956, 984, 983), (862, 863, 904, 905), (675, 674, 676, 677), (832, 833, 803, 802), (1035, 1036, 1044, 1043), (868, 869, 867, 866), (936, 937, 929, 928), (753, 752, 754, 755), (1119, 1120, 1124, 1123), (1269, 1270, 1266, 1265), (876, 877, 875, 874), (794, 795, 789, 788), (609, 608, 606, 607), (1191, 1192, 1186, 1185), (649, 648, 650, 651), (1141, 1142, 1154, 1153), (926, 927, 935, 934), (971, 972, 970, 969), (1275, 1276, 1246, 1245), (1232, 1231, 1233, 1234), (623, 622, 620, 621), (890, 891, 887, 886), (880, 881, 877, 876), (1011, 1012, 1016, 1015), (1324, 1323, 1326, 1325), (1135, 1136, 1202, 1201), (907, 906, 898, 899), (294, 1235, 1237, 1240, 1198, 1200, 1202, 1136, 1138, 1150, 1148, 1155, 1204, 1206, 1208, 1242, 1244, 1246, 1812, 1814, 1816, 1774, 1776, 1778, 1740, 1742, 1746, 1744, 1750, 1780, 1782, 1784, 1820, 1818, 1822, 1250, 1248, 1252, 1210, 1212, 1214, 1158, 1160, 1164, 1162, 1219, 1218, 1216, 1222, 1254, 1255, 1257, 1826, 1824, 1828, 1786, 1788, 1790, 1752, 1754, 1758, 1760, 1756, 1796, 1794, 1792, 1830, 1832, 1834, 1259, 1261, 1263, 1223, 1225, 1227, 1175, 1177, 1183, 1181, 1179, 1233, 1231, 1230, 1266, 1270, 1268, 372, 368, 430, 366, 370, 374, 378, 382, 362, 364, 356, 358, 354, 352, 350, 348, 346, 342, 344, 418, 338, 340, 334, 336, 318, 320, 324, 328, 330, 326, 322, 316, 314, 312, 310, 308, 402, 304, 306, 300, 298, 302, 296, 292), (827, 826, 828, 829), (888, 889, 885, 884), (1282, 1281, 1283, 1284), (1260, 1259, 1285, 1286), (1065, 1066, 1192, 1191), (916, 917, 927, 926), (853, 852, 854, 855), (1053, 1054, 1048, 1047), (619, 618, 616, 617), (1358, 1357, 1359, 1360), (612, 614, 616, 618, 620, 622, 624, 658, 660, 656, 654, 690, 686, 684, 680, 676, 674, 1384, 1385, 1388, 1390, 1392, 1394, 1420, 1425, 1427, 1423, 1422, 1418, 1460, 1456, 1450, 1447, 1446, 678, 682, 688, 716, 718, 720, 722, 724, 726, 760, 758, 756, 754, 752, 778, 774, 770, 1452, 1453, 1457, 1484, 1486, 1488, 1490, 1491, 1525, 1523, 1522, 1520, 1518, 1516, 1547, 1549, 1544, 776, 780, 782, 784, 786, 820, 822, 824, 828, 826, 860, 858, 856, 854, 852, 850, 849, 1552, 1554, 1556, 1558, 1583, 1585, 1588, 1590, 1594, 1592, 1629, 1627, 1626, 1624, 1622, 1620, 1618, 1, 5), (810, 811, 837, 836), (603, 602, 646, 647), (596, 597, 592, 593), (755, 754, 756, 757), (1125, 1126, 1129, 1130), (961, 962, 954, 953), (1356, 1355, 1353, 1354), (1256, 1255, 1254, 1253), (922, 923, 629, 628), (673, 672, 670, 671), (1277, 1278, 1280, 1279), (611, 610, 608, 609), (1185, 1186, 1194, 1193), (1003, 1004, 1008, 1007), (1109, 1110, 1116, 1115), (1115, 1116, 1118, 1117), (759, 758, 760, 761), (918, 919, 627, 626), (636, 637, 599, 598), (1111, 1112, 1114, 1113), (934, 935, 945, 944), (1019, 1020, 1024, 1023), (1322, 1321, 1323, 1324), (1093, 1094, 1088, 1087), (1217, 1218, 1219, 1220), (1343, 1344, 1346, 1345), (1049, 1050, 1052, 1051), (967, 968, 966, 965), (983, 984, 978, 977), (948, 949, 947, 946), (653, 652, 662, 663), (1247, 1248, 1250, 1249), (709, 708, 706, 707), (905, 904, 896, 897), (1005, 1006, 1010, 1009), (800, 801, 795, 794), (1159, 1160, 1158, 1157), (1169, 1170, 1166, 1165), (685, 684, 686, 687), (897, 896, 1146, 1145), (1234, 1233, 1179, 1180), (1286, 1285, 1287, 1288), (1161, 1162, 1164, 1163), (745, 744, 746, 747), (694, 695, 994, 993), (1151, 1152, 903, 902), (930, 931, 921, 920), (788, 789, 1094, 1093), (1107, 1108, 1110, 1109), (734, 735, 705, 704), (1039, 1040, 1020, 1019), (1178, 1177, 1175, 1176), (628, 629, 635, 634), (727, 726, 724, 725), (872, 873, 869, 868), (1335, 1336, 1337, 1338), (1258, 1257, 1255, 1256), (1345, 1346, 1348, 1347), (1098, 1097, 1104, 1103), (814, 815, 813, 812), (989, 990, 988, 987), (874, 875, 871, 870), (825, 824, 822, 823), (657, 656, 660, 661), (1021, 1022, 1026, 1025), (621, 620, 618, 619), (757, 756, 758, 759), (1349, 1350, 1312, 1311), (912, 913, 906, 907), (1279, 1280, 1310, 1309), (1117, 1118, 1122, 1121), (1037, 1038, 1022, 1021), (993, 994, 992, 991), (730, 731, 737, 736), (1303, 1304, 1276, 1275), (626, 627, 631, 630), (840, 841, 843, 842), (749, 748, 750, 751), (1139, 1140, 1144, 1143), (1067, 1068, 1190, 1189), (979, 980, 976, 975), (785, 784, 782, 783), (634, 635, 641, 640), (1213, 1214, 1212, 1211), (969, 970, 1168, 1167), (1147, 1148, 1150, 1149), (1173, 1174, 1000, 999), (1299, 1300, 1302, 1301), (821, 820, 786, 787), (736, 737, 739, 738), (1245, 1246, 1244, 1243), (1224, 1223, 1263, 1264), (659, 658, 624, 625), (747, 746, 748, 749), (1001, 1002, 1006, 1005), (681, 680, 684, 685), (1354, 1353, 1357, 1358), (1301, 1302, 1304, 1303), (768, 769, 763, 762), (1334, 1333, 1332, 1331), (884, 885, 883, 882), (1033, 1034, 1042, 1041), (836, 837, 839, 838), (1298, 1297, 1300, 1299), (1079, 1080, 1072, 1071), (1009, 1010, 1012, 1011), (1031, 1032, 733, 732), (823, 822, 820, 821), (1313, 1314, 1281, 1282), (1156, 1155, 1148, 1147), (5, 879, 883, 885, 889, 895, 592, 597, 639, 643, 633, 631, 627, 919, 929, 937, 939, 952, 951, 1635, 1637, 1361, 1363, 1365, 1367, 1369, 1401, 1403, 1399, 1397, 1395, 1433, 1429, 1431, 1663, 1665, 960, 964, 988, 990, 996, 693, 697, 703, 739, 737, 731, 729, 1030, 1024, 1020, 1040, 1044, 1671, 1667, 1461, 1463, 1465, 1467, 1469, 1471, 1501, 1499, 1497, 1495, 1493, 1529, 1527, 1699, 1701, 1050, 1046, 1064, 1090, 1092, 791, 793, 797, 807, 799, 835, 1133, 1131, 1128, 1122, 1118, 1116, 266, 236, 234, 232, 238, 240, 242, 194, 196, 200, 204, 206, 202, 198, 174, 172, 170, 168, 166, 164, 132, 134, 136, 138, 140, 100, 102, 106, 108, 104, 98, 96, 94, 72, 70, 68, 66, 64, 26, 28, 30, 32, 34, 36, 38), (1265, 1266, 1230, 1229), (1180, 1179, 1181, 1182), (991, 992, 986, 985), (938, 939, 937, 936), (944, 945, 949, 948), (965, 966, 1170, 1169), (1071, 1072, 1068, 1067), (1360, 1359, 1321, 1322), (1077, 1078, 1099, 1100), (741, 740, 742, 743), (1341, 1342, 1340, 1339), (870, 871, 865, 864), (1339, 1340, 1344, 1343), (1338, 1337, 1297, 1298), (1055, 1056, 1054, 1053), (957, 958, 982, 981), (1184, 1183, 1177, 1178), (1187, 1188, 1196, 1195), (671, 670, 714, 715), (882, 883, 879, 878), (661, 660, 658, 659), (866, 867, 913, 912), (1289, 1290, 1268, 1267), (1284, 1283, 1257, 1258), (999, 1000, 1004, 1003), (1025, 1026, 1028, 1027), (1127, 1128, 1131, 1132), (1091, 1092, 1090, 1089), (692, 693, 996, 995), (704, 705, 701, 700), (1189, 1190, 1188, 1187), (946, 947, 941, 940), (1331, 1332, 1330, 1329), (1239, 1240, 1237, 1238), (617, 616, 614, 615), (1203, 1204, 1155, 1156), (665, 664, 666, 667), (959, 960, 958, 957), (647, 646, 644, 645), (1320, 1319, 1351, 1352), (1043, 1044, 1040, 1039), (818, 819, 817, 816), (667, 666, 668, 669), (1249, 1250, 1278, 1277), (1113, 1114, 1120, 1119), (1295, 1296, 1292, 1291), (783, 782, 780, 781), (761, 760, 726, 727), (942, 943, 951, 950), (683, 682, 678, 679), (1228, 1227, 1225, 1226), (1197, 1198, 1240, 1239), (1165, 1166, 998, 997), (1100, 1099, 1102, 1101), (981, 982, 980, 979), (1309, 1310, 1308, 1307), (698, 699, 695, 694), (1311, 1312, 1314, 1313), (777, 776, 772, 773), (1318, 1317, 1319, 1320), (844, 845, 847, 846), (1007, 1008, 1014, 1013), (963, 964, 960, 959), (707, 706, 740, 741), (1013, 1014, 1018, 1017), (715, 714, 712, 713), (1253, 1254, 1222, 1221), (1069, 1070, 1078, 1077), (605, 604, 600, 601), (1017, 1018, 1034, 1033), (1243, 1244, 1242, 1241), (808, 809, 811, 810), (669, 668, 674, 675), (920, 921, 923, 922), (924, 925, 933, 932), (806, 807, 797, 796), (1236, 1235, 1273, 1274), (1211, 1212, 1210, 1209), (1134, 1133, 835, 834), (1347, 1348, 1350, 1349), (1195, 1196, 1070, 1069), (1288, 1287, 1315, 1316), (1291, 1292, 1294, 1293), (928, 929, 919, 918), (645, 644, 648, 649), (816, 817, 815, 814), (950, 951, 952, 939, 938), (732, 733, 735, 734), (973, 974, 972, 971), (781, 780, 776, 777), (773, 772, 769, 768), (593, 592, 895, 894), (1123, 1124, 1126, 1125), (765, 764, 766, 767), (1472, 1471, 1469, 1470), (1483, 1484, 1457, 1458), (1791, 1792, 1794, 1793), (1927, 1928, 1930, 1929), (1531, 1532, 1706, 1705), (1494, 1493, 1495, 1496), (1640, 1639, 1645, 1646), (1763, 1764, 1802, 1801), (1411, 1412, 1414, 1413), (1709, 1710, 1728, 1727), (1565, 1566, 1564, 1563), (1419, 1420, 1394, 1393), (1550, 1549, 1547, 1548), (1561, 1562, 1560, 1559), (1771, 1772, 1768, 1767), (1603, 1604, 1570, 1569), (1513, 1514, 1536, 1535), (1674, 1673, 1677, 1678), (1827, 1828, 1824, 1823), (1623, 1624, 1626, 1625), (1630, 1629, 1592, 1591), (1785, 1786, 1828, 1827), (1593, 1594, 1590, 1589), (1775, 1776, 1774, 1773), (1741, 1742, 1740, 1739), (1489, 1490, 1488, 1487), (1719, 1720, 1716, 1715), (1539, 1540, 1544, 1543), (1492, 1491, 1490, 1489), (1617, 1618, 1620, 1619), (1575, 1576, 1572, 1571), (1563, 1564, 1562, 1561), (1479, 1480, 1478, 1477), (1569, 1570, 1568, 1567), (1451, 1452, 1442, 1441), (1879, 1880, 1920, 1919), (1462, 1461, 1667, 1668), (1648, 1647, 1747, 1748), (1799, 1800, 1798, 1797), (1702, 1701, 1699, 1700), (1595, 1596, 1598, 1597), (1628, 1627, 1629, 1630), (1404, 1403, 1401, 1402), (1458, 1457, 1453, 1454), (1485, 1486, 1484, 1483), (1548, 1547, 1516, 1515), (1707, 1708, 1710, 1709), (1543, 1544, 1549, 1550), (1607, 1608, 1610, 1609), (1729, 1730, 1732, 1731), (1867, 1868, 1906, 1905), (1842, 1841, 1843, 1844), (1619, 1620, 1622, 1621), (1432, 1431, 1429, 1430), (1370, 1369, 1367, 1368), (1891, 1892, 1894, 1893), (1584, 1583, 1558, 1557), (1611, 1612, 1614, 1613), (1901, 1902, 1904, 1903), (1793, 1794, 1796, 1795), (1837, 1838, 1836, 1835), (1373, 1374, 1372, 1371), (1903, 1904, 1865, 1866), (1755, 1756, 1760, 1759), (1599, 1600, 1602, 1601), (1448, 1447, 1450, 1449), (1909, 1910, 1912, 1911), (1650, 1649, 1651, 1652), (1366, 1365, 1363, 1364), (1839, 1840, 1838, 1837), (1377, 1378, 1376, 1375), (1383, 1384, 1382, 1381), (1533, 1534, 1532, 1531), (1781, 1782, 1780, 1779), (1654, 1653, 1655, 1656), (1717, 1718, 1722, 1721), (1881, 1882, 1880, 1879), (1777, 1778, 1776, 1775), (1819, 1820, 1784, 1783), (1368, 1367, 1365, 1366), (1751, 1752, 1790, 1789), (1505, 1506, 1508, 1507), (1415, 1416, 1436, 1435), (1783, 1784, 1782, 1781), (1, 1618, 1616, 1614, 1612, 1610, 1608, 1606, 1574, 1572, 1576, 1578, 1580, 1582, 1538, 1542, 1546, 1552, 849, 254, 252, 290, 288, 286, 284, 282, 280, 278), (1417, 1418, 1422, 1421), (1625, 1626, 1627, 1628), (1362, 1361, 1637, 1638), (1615, 1616, 1618, 1617), (1672, 1671, 1669, 1670), (1727, 1728, 1724, 1723), (1421, 1422, 1423, 1424), (1721, 1722, 1726, 1725), (1684, 1683, 1761, 1762), (1757, 1758, 1754, 1753), (1386, 1385, 1384, 1383), (1745, 1746, 1742, 1741), (1652, 1651, 1653, 1654), (1723, 1724, 1720, 1719), (1537, 1538, 1582, 1581), (1116, 1704, 1706, 1532, 1534, 1560, 1562, 1564, 1566, 1568, 1570, 1604, 1602, 1600, 1598, 1596, 1738, 1736, 1, 278, 276, 274, 272, 270, 268, 266), (1805, 1806, 1808, 1807), (1849, 1850, 1848, 1847), (1813, 1814, 1812, 1811), (1713, 1714, 1718, 1717), (1459, 1460, 1418, 1417), (1705, 1706, 1704, 1703), (1847, 1848, 1872, 1871), (1477, 1478, 1474, 1473), (1762, 1761, 1685, 1686), (1487, 1488, 1486, 1485), (1670, 1669, 1675, 1676), (1646, 1645, 1643, 1644), (1445, 1446, 1447, 1448), (1515, 1516, 1518, 1517), (1844, 1843, 1846, 1845), (1636, 1635, 1633, 1634), (1379, 1380, 1378, 1377), (1711, 1712, 1770, 1769), (1409, 1410, 1412, 1411), (1748, 1747, 1649, 1650), (1658, 1657, 1659, 1660), (1680, 1679, 1681, 1682), (1853, 1854, 1822, 1821), (1807, 1808, 1810, 1809), (1393, 1394, 1392, 1391), (1364, 1363, 1361, 1362), (1638, 1637, 1635, 1636), (1899, 1900, 1902, 1901), (1739, 1740, 1778, 1777), (1591, 1592, 1594, 1593), (1889, 1890, 1860, 1859), (1835, 1836, 1862, 1861), (1715, 1716, 1712, 1711), (1656, 1655, 1657, 1658), (1621, 1622, 1624, 1623), (1389, 1390, 1388, 1387), (1933, 1934, 1936, 1935), (1573, 1574, 1606, 1605), (1371, 1372, 1408, 1407), (1517, 1518, 1520, 1519), (1668, 1667, 1671, 1672), (1929, 1930, 1932, 1931), (1831, 1832, 1830, 1829), (1396, 1395, 1397, 1398), (1441, 1442, 1444, 1443), (1855, 1856, 1858, 1857), (1381, 1382, 1380, 1379), (1769, 1770, 1714, 1713), (1690, 1689, 1691, 1692), (1733, 1734, 1736, 1735), (1735, 1736, 1738, 1737), (1521, 1522, 1523, 1524), (1402, 1401, 1369, 1370), (1660, 1659, 1661, 1662), (1897, 1898, 1900, 1899), (9, 1735, 1737, 1595, 1597, 1599, 1601, 1603, 1569, 1567, 1565, 1563, 1561, 1559, 1533, 1531, 1705, 1703, 1113, 267, 269, 271, 273, 275, 277, 279), (1617, 1619, 1621, 1623, 1625, 1628, 1630, 1591, 1593, 1589, 1587, 1586, 1584, 1557, 1555, 1553, 1551, 848, 851, 853, 855, 857, 859, 861, 827, 829, 825, 823, 821, 787, 785, 783, 781, 777, 1543, 1550, 1548, 1515, 1517, 1519, 1521, 1524, 1526, 1492, 1489, 1487, 1485, 1483, 1458, 1454, 1451, 771, 775, 779, 753, 755, 757, 759, 761, 727, 725, 723, 721, 719, 717, 689, 683, 679, 1445, 1448, 1449, 1455, 1459, 1417, 1421, 1424, 1428, 1426, 1419, 1393, 1391, 1389, 1387, 1386, 1383, 675, 677, 681, 685, 687, 691, 655, 657, 661, 659, 625, 623, 621, 619, 617, 615, 613, 13, 9), (1795, 1796, 1756, 1755), (1917, 1918, 1924, 1923), (1703, 1704, 1708, 1707), (1676, 1675, 1673, 1674), (1666, 1665, 1663, 1664), (1413, 1414, 1416, 1415), (1823, 1824, 1826, 1825), (1473, 1474, 1476, 1475), (1644, 1643, 1641, 1642), (1753, 1754, 1752, 1751), (1455, 1456, 1460, 1459), (1642, 1641, 1647, 1648), (1809, 1810, 1804, 1803), (1861, 1862, 1864, 1863), (1759, 1760, 1758, 1757), (1507, 1508, 1510, 1509), (1468, 1467, 1465, 1466), (1430, 1429, 1433, 1434), (1731, 1732, 1734, 1733), (1500, 1499, 1501, 1502), (1765, 1766, 1764, 1763), (1398, 1397, 1399, 1400), (1526, 1525, 1491, 1492), (1911, 1912, 1914, 1913), (1833, 1834, 1832, 1831), (1923, 1924, 1926, 1925), (1725, 1726, 1730, 1729), (1577, 1578, 1576, 1575), (1634, 1633, 1631, 1632), (1589, 1590, 1588, 1587), (1424, 1423, 1427, 1428), (1528, 1527, 1529, 1530), (1391, 1392, 1390, 1389), (1519, 1520, 1522, 1521), (1883, 1884, 1886, 1885), (1857, 1858, 1878, 1877), (1737, 1738, 1596, 1595), (1700, 1699, 1527, 1528), (1466, 1465, 1463, 1464), (1851, 1852, 1854, 1853), (1609, 1610, 1612, 1611), (1511, 1512, 1514, 1513), (1557, 1558, 1556, 1555), (1400, 1399, 1403, 1404), (1789, 1790, 1788, 1787), (1682, 1681, 1683, 1684), (1743, 1744, 1746, 1745), (1686, 1685, 1687, 1688), (1873, 1874, 1876, 1875), (1586, 1585, 1583, 1584), (1821, 1822, 1818, 1817), (1797, 1798, 1840, 1839), (1426, 1425, 1420, 1419), (1509, 1510, 1512, 1511), (1449, 1450, 1456, 1455), (1931, 1932, 1934, 1933), (1875, 1876, 1852, 1851), (1541, 1542, 1538, 1537), (1905, 1906, 1908, 1907), (391, 1842, 1844, 1845, 1805, 1807, 1809, 1803, 1771, 1767, 1765, 1763, 1801, 1799, 1797, 1839, 1837, 1835, 1267, 373, 377, 381, 385, 387, 389), (1698, 1697, 1701, 1702), (1605, 1606, 1608, 1607), (1915, 1916, 1874, 1873), (1496, 1495, 1497, 1498), (1587, 1588, 1585, 1586), (1887, 1888, 1890, 1889), (1749, 1750, 1744, 1743), (1845, 1846, 1806, 1805), (1803, 1804, 1772, 1771), (1464, 1463, 1461, 1462), (1662, 1661, 1665, 1666), (1935, 1936, 1898, 1897), (1503, 1504, 1506, 1505), (1919, 1920, 1922, 1921), (1632, 1631, 1639, 1640), (1921, 1922, 1918, 1917), (1913, 1914, 1916, 1915), (1767, 1768, 1766, 1765), (1443, 1444, 1482, 1481), (1428, 1427, 1425, 1426), (1866, 1865, 1841, 1842), (1859, 1860, 1834, 1833), (1688, 1687, 1689, 1690), (1530, 1529, 1493, 1494), (1597, 1598, 1600, 1599), (1559, 1560, 1534, 1533), (1502, 1501, 1471, 1472), (1664, 1663, 1431, 1432), (1907, 1908, 1910, 1909), (1815, 1816, 1814, 1813), (1387, 1388, 1385, 1386), (1779, 1780, 1750, 1749), (1435, 1436, 1438, 1437), (1407, 1408, 1406, 1405), (1895, 1896, 1928, 1927), (1581, 1582, 1580, 1579), (1437, 1438, 1440, 1439), (1825, 1826, 1856, 1855), (1871, 1872, 1870, 1869), (1555, 1556, 1554, 1553), (1524, 1523, 1525, 1526), (1454, 1453, 1452, 1451), (1801, 1802, 1800, 1799), (1773, 1774, 1816, 1815), (1877, 1878, 1882, 1881), (1470, 1469, 1467, 1468), (1885, 1886, 1888, 1887), (1551, 1552, 1546, 1545), (1893, 1894, 1896, 1895), (1613, 1614, 1616, 1615), (1692, 1691, 1693, 1694), (1475, 1476, 1504, 1503), (1694, 1693, 1695, 1696), (1481, 1482, 1480, 1479), (1829, 1830, 1792, 1791), (1375, 1376, 1374, 1373), (1696, 1695, 1697, 1698), (1817, 1818, 1820, 1819), (1571, 1572, 1574, 1573), (1439, 1440, 1446, 1445), (1434, 1433, 1395, 1396), (1567, 1568, 1566, 1565), (1811, 1812, 1850, 1849), (1787, 1788, 1786, 1785), (1601, 1602, 1604, 1603), (1925, 1926, 1884, 1883), (1863, 1864, 1892, 1891), (1869, 1870, 1868, 1867), (1405, 1406, 1410, 1409), (1579, 1580, 1578, 1577), (1498, 1497, 1499, 1500), (1678, 1677, 1679, 1680), (1553, 1554, 1552, 1551), (1545, 1546, 1542, 1541), (1268, 1836, 1838, 1840, 1798, 1800, 1802, 1764, 1766, 1768, 1772, 1804, 1810, 1808, 1806, 1846, 1843, 1841, 390, 388, 386, 384, 380, 376, 372), (1535, 1536, 1540, 1539)])
me_cube_007.use_remesh_preserve_volume = False
me_cube_007.use_remesh_preserve_attributes = False
me_cube_007.use_mirror_vertex_groups = False
me_cube_007.update()
me_cube_003 = bpy.data.meshes.new('Cube.003')
me_cube_003.from_pydata([(-100.0, -100.0, -100.0), (-100.0, -100.0, 100.0), (-100.0, 100.0, -100.0), (-100.0, 100.0, 100.0), (100.0, -100.0, -100.0), (100.0, -100.0, 100.0), (100.0, 100.0, -100.0), (100.0, 100.0, 100.0)], [], [(0, 1, 3, 2), (2, 3, 7, 6), (6, 7, 5, 4), (4, 5, 1, 0), (2, 6, 4, 0), (7, 3, 1, 5)])
me_cube_003.use_remesh_preserve_volume = False
me_cube_003.use_remesh_preserve_attributes = False
me_cube_003.use_mirror_vertex_groups = False
me_cube_003.update()
me_cube = bpy.data.meshes.new('Cube')
me_cube.from_pydata([(1.0, 1.0, -1.0), (1.0, -1.0, -1.0), (-1.0, -1.0, -1.0), (-1.0, 1.0, -1.0), (1.0, 1.0, 1.0), (1.0, -1.0, 1.0), (-1.0, -1.0, 1.0), (-1.0, 1.0, 1.0)], [], [(0, 1, 2, 3), (4, 7, 6, 5), (0, 4, 5, 1), (1, 5, 6, 2), (2, 6, 7, 3), (4, 0, 3, 7)])
_ca = me_cube.color_attributes.new('Col', 'BYTE_COLOR', 'CORNER')
_ca.data.foreach_set('color', [1.0, 1.0, 1.0, 1.0, 1.0, 1.0, 1.0, 1.0, 1.0, 1.0, 1.0, 1.0, 1.0, 1.0, 1.0, 1.0, 1.0, 1.0, 1.0, 1.0, 1.0, 1.0, 1.0, 1.0, 1.0, 1.0, 1.0, 1.0, 1.0, 1.0, 1.0, 1.0, 1.0, 1.0, 1.0, 1.0, 1.0, 1.0, 1.0, 1.0, 1.0, 1.0, 1.0, 1.0, 1.0, 1.0, 1.0, 1.0, 1.0, 1.0, 1.0, 1.0, 1.0, 1.0, 1.0, 1.0, 1.0, 1.0, 1.0, 1.0, 1.0, 1.0, 1.0, 1.0, 1.0, 1.0, 1.0, 1.0, 1.0, 1.0, 1.0, 1.0, 1.0, 1.0, 1.0, 1.0, 1.0, 1.0, 1.0, 1.0, 1.0, 1.0, 1.0, 1.0, 1.0, 1.0, 1.0, 1.0, 1.0, 1.0, 1.0, 1.0, 1.0, 1.0, 1.0, 1.0])
me_cube.materials.append(mat_material)
me_cube.use_remesh_preserve_volume = False
me_cube.use_remesh_preserve_attributes = False
me_cube.use_mirror_vertex_groups = False
me_cube.update()
me_cylindre_003 = bpy.data.meshes.new('Cylindre.003')
me_cylindre_003.from_pydata([(0.0, 0.5, -0.5), (0.0, 0.5, 0.5), (0.09755, 0.4904, -0.5), (0.09755, 0.4904, 0.5), (0.1913, 0.4619, -0.5), (0.1913, 0.4619, 0.5), (0.2778, 0.4157, -0.5), (0.2778, 0.4157, 0.5), (0.3536, 0.3536, -0.5), (0.3536, 0.3536, 0.5), (0.4157, 0.2778, -0.5), (0.4157, 0.2778, 0.5), (0.4619, 0.1913, -0.5), (0.4619, 0.1913, 0.5), (0.4904, 0.09755, -0.5), (0.4904, 0.09755, 0.5), (0.5, 3.775e-08, -0.5), (0.5, 3.775e-08, 0.5), (0.4904, -0.09755, -0.5), (0.4904, -0.09755, 0.5), (0.4619, -0.1913, -0.5), (0.4619, -0.1913, 0.5), (0.4157, -0.2778, -0.5), (0.4157, -0.2778, 0.5), (0.3536, -0.3536, -0.5), (0.3536, -0.3536, 0.5), (0.2778, -0.4157, -0.5), (0.2778, -0.4157, 0.5), (0.1913, -0.4619, -0.5), (0.1913, -0.4619, 0.5), (0.09755, -0.4904, -0.5), (0.09755, -0.4904, 0.5), (-1.629e-07, -0.5, -0.5), (-1.629e-07, -0.5, 0.5), (-0.09755, -0.4904, -0.5), (-0.09755, -0.4904, 0.5), (-0.1913, -0.4619, -0.5), (-0.1913, -0.4619, 0.5), (-0.2778, -0.4157, -0.5), (-0.2778, -0.4157, 0.5), (-0.3536, -0.3536, -0.5), (-0.3536, -0.3536, 0.5), (-0.4157, -0.2778, -0.5), (-0.4157, -0.2778, 0.5), (-0.4619, -0.1913, -0.5), (-0.4619, -0.1913, 0.5), (-0.4904, -0.09754, -0.5), (-0.4904, -0.09754, 0.5), (-0.5, 4.828e-07, -0.5), (-0.5, 4.828e-07, 0.5), (-0.4904, 0.09755, -0.5), (-0.4904, 0.09755, 0.5), (-0.4619, 0.1913, -0.5), (-0.4619, 0.1913, 0.5), (-0.4157, 0.2778, -0.5), (-0.4157, 0.2778, 0.5), (-0.3536, 0.3536, -0.5), (-0.3536, 0.3536, 0.5), (-0.2778, 0.4157, -0.5), (-0.2778, 0.4157, 0.5), (-0.1913, 0.4619, -0.5), (-0.1913, 0.4619, 0.5), (-0.09754, 0.4904, -0.5), (-0.09754, 0.4904, 0.5)], [], [(0, 1, 3, 2), (2, 3, 5, 4), (4, 5, 7, 6), (6, 7, 9, 8), (8, 9, 11, 10), (10, 11, 13, 12), (12, 13, 15, 14), (14, 15, 17, 16), (16, 17, 19, 18), (18, 19, 21, 20), (20, 21, 23, 22), (22, 23, 25, 24), (24, 25, 27, 26), (26, 27, 29, 28), (28, 29, 31, 30), (30, 31, 33, 32), (32, 33, 35, 34), (34, 35, 37, 36), (36, 37, 39, 38), (38, 39, 41, 40), (40, 41, 43, 42), (42, 43, 45, 44), (44, 45, 47, 46), (46, 47, 49, 48), (48, 49, 51, 50), (50, 51, 53, 52), (52, 53, 55, 54), (54, 55, 57, 56), (56, 57, 59, 58), (58, 59, 61, 60), (3, 1, 63, 61, 59, 57, 55, 53, 51, 49, 47, 45, 43, 41, 39, 37, 35, 33, 31, 29, 27, 25, 23, 21, 19, 17, 15, 13, 11, 9, 7, 5), (60, 61, 63, 62), (62, 63, 1, 0), (0, 2, 4, 6, 8, 10, 12, 14, 16, 18, 20, 22, 24, 26, 28, 30, 32, 34, 36, 38, 40, 42, 44, 46, 48, 50, 52, 54, 56, 58, 60, 62)])
me_cylindre_003.use_remesh_preserve_volume = False
me_cylindre_003.use_remesh_preserve_attributes = False
me_cylindre_003.use_mirror_vertex_groups = False
me_cylindre_003.update()
me_cylindre_002 = bpy.data.meshes.new('Cylindre.002')
me_cylindre_002.from_pydata([(0.0, 0.5, -0.5), (0.0, 0.5, 0.5), (0.09755, 0.4904, -0.5), (0.09755, 0.4904, 0.5), (0.1913, 0.4619, -0.5), (0.1913, 0.4619, 0.5), (0.2778, 0.4157, -0.5), (0.2778, 0.4157, 0.5), (0.3536, 0.3536, -0.5), (0.3536, 0.3536, 0.5), (0.4157, 0.2778, -0.5), (0.4157, 0.2778, 0.5), (0.4619, 0.1913, -0.5), (0.4619, 0.1913, 0.5), (0.4904, 0.09755, -0.5), (0.4904, 0.09755, 0.5), (0.5, 3.775e-08, -0.5), (0.5, 3.775e-08, 0.5), (0.4904, -0.09755, -0.5), (0.4904, -0.09755, 0.5), (0.4619, -0.1913, -0.5), (0.4619, -0.1913, 0.5), (0.4157, -0.2778, -0.5), (0.4157, -0.2778, 0.5), (0.3536, -0.3536, -0.5), (0.3536, -0.3536, 0.5), (0.2778, -0.4157, -0.5), (0.2778, -0.4157, 0.5), (0.1913, -0.4619, -0.5), (0.1913, -0.4619, 0.5), (0.09755, -0.4904, -0.5), (0.09755, -0.4904, 0.5), (-1.629e-07, -0.5, -0.5), (-1.629e-07, -0.5, 0.5), (-0.09755, -0.4904, -0.5), (-0.09755, -0.4904, 0.5), (-0.1913, -0.4619, -0.5), (-0.1913, -0.4619, 0.5), (-0.2778, -0.4157, -0.5), (-0.2778, -0.4157, 0.5), (-0.3536, -0.3536, -0.5), (-0.3536, -0.3536, 0.5), (-0.4157, -0.2778, -0.5), (-0.4157, -0.2778, 0.5), (-0.4619, -0.1913, -0.5), (-0.4619, -0.1913, 0.5), (-0.4904, -0.09754, -0.5), (-0.4904, -0.09754, 0.5), (-0.5, 4.828e-07, -0.5), (-0.5, 4.828e-07, 0.5), (-0.4904, 0.09755, -0.5), (-0.4904, 0.09755, 0.5), (-0.4619, 0.1913, -0.5), (-0.4619, 0.1913, 0.5), (-0.4157, 0.2778, -0.5), (-0.4157, 0.2778, 0.5), (-0.3536, 0.3536, -0.5), (-0.3536, 0.3536, 0.5), (-0.2778, 0.4157, -0.5), (-0.2778, 0.4157, 0.5), (-0.1913, 0.4619, -0.5), (-0.1913, 0.4619, 0.5), (-0.09754, 0.4904, -0.5), (-0.09754, 0.4904, 0.5)], [], [(0, 1, 3, 2), (2, 3, 5, 4), (4, 5, 7, 6), (6, 7, 9, 8), (8, 9, 11, 10), (10, 11, 13, 12), (12, 13, 15, 14), (14, 15, 17, 16), (16, 17, 19, 18), (18, 19, 21, 20), (20, 21, 23, 22), (22, 23, 25, 24), (24, 25, 27, 26), (26, 27, 29, 28), (28, 29, 31, 30), (30, 31, 33, 32), (32, 33, 35, 34), (34, 35, 37, 36), (36, 37, 39, 38), (38, 39, 41, 40), (40, 41, 43, 42), (42, 43, 45, 44), (44, 45, 47, 46), (46, 47, 49, 48), (48, 49, 51, 50), (50, 51, 53, 52), (52, 53, 55, 54), (54, 55, 57, 56), (56, 57, 59, 58), (58, 59, 61, 60), (3, 1, 63, 61, 59, 57, 55, 53, 51, 49, 47, 45, 43, 41, 39, 37, 35, 33, 31, 29, 27, 25, 23, 21, 19, 17, 15, 13, 11, 9, 7, 5), (60, 61, 63, 62), (62, 63, 1, 0), (0, 2, 4, 6, 8, 10, 12, 14, 16, 18, 20, 22, 24, 26, 28, 30, 32, 34, 36, 38, 40, 42, 44, 46, 48, 50, 52, 54, 56, 58, 60, 62)])
me_cylindre_002.use_remesh_preserve_volume = False
me_cylindre_002.use_remesh_preserve_attributes = False
me_cylindre_002.use_mirror_vertex_groups = False
me_cylindre_002.update()
me_cylindre = bpy.data.meshes.new('Cylindre')
me_cylindre.from_pydata([(0.0, 1.6, -1.2), (0.0, 1.6, 1.2), (0.3121, 1.569, -1.2), (0.3121, 1.569, 1.2), (0.6123, 1.478, -1.2), (0.6123, 1.478, 1.2), (0.8889, 1.33, -1.2), (0.8889, 1.33, 1.2), (1.131, 1.131, -1.2), (1.131, 1.131, 1.2), (1.33, 0.8889, -1.2), (1.33, 0.8889, 1.2), (1.478, 0.6123, -1.2), (1.478, 0.6123, 1.2), (1.569, 0.3121, -1.2), (1.569, 0.3121, 1.2), (1.6, 1.208e-07, -1.2), (1.6, 1.208e-07, 1.2), (1.569, -0.3121, -1.2), (1.569, -0.3121, 1.2), (1.478, -0.6123, -1.2), (1.478, -0.6123, 1.2), (1.33, -0.8889, -1.2), (1.33, -0.8889, 1.2), (1.131, -1.131, -1.2), (1.131, -1.131, 1.2), (0.8889, -1.33, -1.2), (0.8889, -1.33, 1.2), (0.6123, -1.478, -1.2), (0.6123, -1.478, 1.2), (0.3121, -1.569, -1.2), (0.3121, -1.569, 1.2), (-5.213e-07, -1.6, -1.2), (-5.213e-07, -1.6, 1.2), (-0.3121, -1.569, -1.2), (-0.3121, -1.569, 1.2), (-0.6123, -1.478, -1.2), (-0.6123, -1.478, 1.2), (-0.8889, -1.33, -1.2), (-0.8889, -1.33, 1.2), (-1.131, -1.131, -1.2), (-1.131, -1.131, 1.2), (-1.33, -0.8889, -1.2), (-1.33, -0.8889, 1.2), (-1.478, -0.6123, -1.2), (-1.478, -0.6123, 1.2), (-1.569, -0.3121, -1.2), (-1.569, -0.3121, 1.2), (-1.6, 1.545e-06, -1.2), (-1.6, 1.545e-06, 1.2), (-1.569, 0.3121, -1.2), (-1.569, 0.3121, 1.2), (-1.478, 0.6123, -1.2), (-1.478, 0.6123, 1.2), (-1.33, 0.8889, -1.2), (-1.33, 0.8889, 1.2), (-1.131, 1.131, -1.2), (-1.131, 1.131, 1.2), (-0.8889, 1.33, -1.2), (-0.8889, 1.33, 1.2), (-0.6123, 1.478, -1.2), (-0.6123, 1.478, 1.2), (-0.3121, 1.569, -1.2), (-0.3121, 1.569, 1.2)], [], [(0, 1, 3, 2), (2, 3, 5, 4), (4, 5, 7, 6), (6, 7, 9, 8), (8, 9, 11, 10), (10, 11, 13, 12), (12, 13, 15, 14), (14, 15, 17, 16), (16, 17, 19, 18), (18, 19, 21, 20), (20, 21, 23, 22), (22, 23, 25, 24), (24, 25, 27, 26), (26, 27, 29, 28), (28, 29, 31, 30), (30, 31, 33, 32), (32, 33, 35, 34), (34, 35, 37, 36), (36, 37, 39, 38), (38, 39, 41, 40), (40, 41, 43, 42), (42, 43, 45, 44), (44, 45, 47, 46), (46, 47, 49, 48), (48, 49, 51, 50), (50, 51, 53, 52), (52, 53, 55, 54), (54, 55, 57, 56), (56, 57, 59, 58), (58, 59, 61, 60), (3, 1, 63, 61, 59, 57, 55, 53, 51, 49, 47, 45, 43, 41, 39, 37, 35, 33, 31, 29, 27, 25, 23, 21, 19, 17, 15, 13, 11, 9, 7, 5), (60, 61, 63, 62), (62, 63, 1, 0), (0, 2, 4, 6, 8, 10, 12, 14, 16, 18, 20, 22, 24, 26, 28, 30, 32, 34, 36, 38, 40, 42, 44, 46, 48, 50, 52, 54, 56, 58, 60, 62)])
me_cylindre.use_remesh_preserve_volume = False
me_cylindre.use_remesh_preserve_attributes = False
me_cylindre.use_mirror_vertex_groups = False
me_cylindre.update()

# ---- objects
ob_boitier = bpy.data.objects.new('boitier', me_cube_007)
ob_arduinomega = bpy.data.objects.new('ArduinoMega', me_cube_003)
ob_limitespatial = bpy.data.objects.new('LimiteSpatial', me_cube)
ob_lamp = bpy.data.objects.new('Lamp', light_lamp)
ob_camera = bpy.data.objects.new('Camera', cam_camera)
ob_diodeverte = bpy.data.objects.new('diodeVerte', me_cylindre_003)
ob_dioderouge = bpy.data.objects.new('diodeRouge', me_cylindre_002)
ob_bouton = bpy.data.objects.new('bouton', me_cylindre)

# ---- transforms, parenting, visibility, modifiers, constraints
ob_boitier.location = (0.0, 0.0, 0.0)
ob_boitier.scale = (0.085, 0.085, 0.04)
ob_boitier.lineart.crease_threshold = 0.0
ob_arduinomega.location = (5.8, 3.4, -3.25)
ob_arduinomega.scale = (0.027, 0.051, 0.0075)
ob_arduinomega.lineart.crease_threshold = 0.0
ob_limitespatial.location = (0.0, 0.0, 0.0)
ob_limitespatial.rotation_mode = 'XZY'
ob_limitespatial.scale = (8.5, 8.5, 4.0)
ob_limitespatial.lock_rotations_4d = False
ob_limitespatial.empty_display_type = 'ARROWS'
ob_limitespatial.lineart.crease_threshold = 0.0
ob_lamp.location = (4.076, 1.005, 5.904)
ob_lamp.rotation_euler = (0.6503, 0.05522, 1.866)
ob_lamp.lock_rotations_4d = False
ob_lamp.empty_display_type = 'ARROWS'
ob_lamp.color = (0.0, 0.0, 0.0, 0.0)
ob_lamp.lineart.crease_threshold = 0.0
ob_camera.location = (7.481, -6.508, 5.344)
ob_camera.rotation_euler = (1.109, 0.0, 0.8149)
ob_camera.lock_rotations_4d = False
ob_camera.empty_display_type = 'ARROWS'
ob_camera.color = (0.0, 0.0, 0.0, 0.0)
ob_camera.display_type = 'WIRE'
ob_camera.lineart.crease_threshold = 0.0
ob_diodeverte.location = (-4.0, -2.0, 0.55)
ob_diodeverte.rotation_euler = (0.2845, 0.0, 0.0)
ob_diodeverte.lineart.crease_threshold = 0.0
_m = ob_diodeverte.modifiers.new('Tableau', 'ARRAY')
_m.count = 3
_m.use_constant_offset = True
_m.constant_offset_displace = (5.0, 0.0, 0.0)
_m.use_relative_offset = False
_m.relative_offset_displace = (0.0, 0.0, 0.0)
_m = ob_diodeverte.modifiers.new('Tableau.001', 'ARRAY')
_m.use_constant_offset = True
_m.constant_offset_displace = (0.0, 6.0, 0.0)
_m.use_relative_offset = False
_m.relative_offset_displace = (0.0, 0.0, 0.0)
_m = ob_diodeverte.modifiers.new('Tableau.002', 'ARRAY')
_m.use_constant_offset = True
_m.constant_offset_displace = (0.0, -6.0, 0.0)
_m.use_relative_offset = False
_m.relative_offset_displace = (0.0, 0.0, 0.0)
ob_dioderouge.location = (-6.0, -2.0, 0.55)
ob_dioderouge.rotation_euler = (0.2845, 0.0, 0.0)
ob_dioderouge.lineart.crease_threshold = 0.0
_m = ob_dioderouge.modifiers.new('Tableau', 'ARRAY')
_m.count = 3
_m.use_constant_offset = True
_m.constant_offset_displace = (5.0, 0.0, 0.0)
_m.relative_offset_displace = (0.0, 0.0, 0.0)
_m.use_merge_vertices = True
_m = ob_dioderouge.modifiers.new('Tableau.001', 'ARRAY')
_m.use_constant_offset = True
_m.constant_offset_displace = (0.0, 6.0, 0.0)
_m.relative_offset_displace = (0.0, 0.0, 0.0)
_m.use_merge_vertices = True
_m = ob_dioderouge.modifiers.new('Tableau.002', 'ARRAY')
_m.use_constant_offset = True
_m.constant_offset_displace = (0.0, -6.0, 0.0)
_m.relative_offset_displace = (0.0, 0.0, 0.0)
_m.use_merge_vertices = True
ob_bouton.location = (-5.0, 0.5, 0.5)
ob_bouton.rotation_euler = (0.2854, 1.248e-16, 3.842e-17)
ob_bouton.lineart.crease_threshold = 0.0
_m = ob_bouton.modifiers.new('Tableau.003', 'ARRAY')
_m.count = 3
_m.use_constant_offset = True
_m.constant_offset_displace = (5.0, 0.0, 0.0)
_m.use_relative_offset = False
_m.relative_offset_displace = (1.5, 0.0, 0.0)
_m.use_merge_vertices = True
_m = ob_bouton.modifiers.new('Tableau.002', 'ARRAY')
_m.use_constant_offset = True
_m.constant_offset_displace = (0.0, -6.0, 0.0)
_m.use_relative_offset = False
_m.use_merge_vertices = True
_m = ob_bouton.modifiers.new('Tableau.001', 'ARRAY')
_m.use_constant_offset = True
_m.constant_offset_displace = (0.0, 6.0, 0.0)
_m.use_relative_offset = False
_m.use_merge_vertices = True

# ---- collection membership
col_collection_1.objects.link(ob_boitier)
col_collection_2.objects.link(ob_arduinomega)
col_collection_3.objects.link(ob_limitespatial)
col_collection_5.objects.link(ob_lamp)
col_collection_5.objects.link(ob_camera)
col_collection_11.objects.link(ob_diodeverte)
col_collection_11.objects.link(ob_dioderouge)
col_collection_11.objects.link(ob_bouton)

# ---- scene / render settings (as saved in the file)
scene.camera = ob_camera
scene.frame_start = 1; scene.frame_end = 250; scene.frame_set(1)
scene.render.engine = 'BLENDER_EEVEE_NEXT'
scene.render.image_settings.color_depth = '16'
scene.render.fps = 60
scene.render.dither_intensity = 0.0
scene.cycles.use_denoising = False
scene.cycles.samples = 128
scene.cycles.sampling_pattern = 'TABULATED_SOBOL'
scene.cycles.use_adaptive_sampling = False
scene.cycles.use_light_tree = False
scene.cycles.blur_glossy = 0.0
scene.cycles.sample_clamp_indirect = 0.0
scene.view_settings.view_transform = 'Standard'
scene.unit_settings.scale_length = 0.01
bpy.context.view_layer.update()
